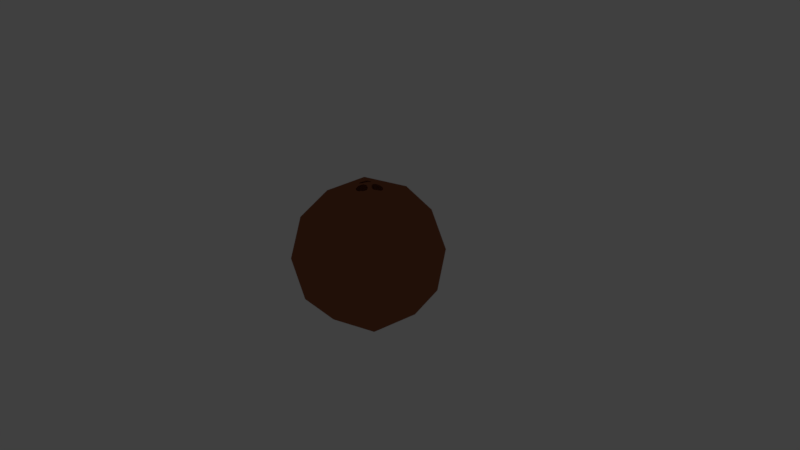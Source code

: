 # Source: Coconut.blend  (saved by Blender 2.79.0; exported with 4.5.12 LTS)
import bpy
from mathutils import Matrix  # noqa: F401  (used for matrix-valued properties, if any)

bpy.ops.wm.read_factory_settings(use_empty=True)
scene = bpy.context.scene
scene.name = 'Scene'

# ---- collections
col_collection_1 = bpy.data.collections.new('Collection 1'); scene.collection.children.link(col_collection_1)
col_collection_11 = bpy.data.collections.new('Collection 11'); scene.collection.children.link(col_collection_11)
col_collection_11.hide_render = True
col_collection_11.hide_viewport = True

# ---- materials (node trees are filled in below, after node groups)
mat_brown = bpy.data.materials.new('Brown')
mat_brown.alpha_threshold = 0.0
mat_brown.diffuse_color = (0.305, 0.1022, 0.04817, 1.0)
mat_brown.roughness = 0.5
mat_brown.specular_intensity = 0.1

# ---- material node trees
mat_brown.use_nodes = True; mat_brown.node_tree.nodes.clear()
_N = mat_brown.node_tree.nodes; _L = mat_brown.node_tree.links
n0 = _N.new('ShaderNodeOutputMaterial'); n0.name = 'Material Output'; n0.location = (1200, 880)
n0.label = 'Material Out'
n1 = _N.new('ShaderNodeAddShader'); n1.name = 'Add Shader'; n1.location = (1000, 880)
n1.label = 'Shader Add Refl'
n2 = _N.new('ShaderNodeAddShader'); n2.name = 'Add Shader.001'; n2.location = (800, 880)
n2.label = 'Shader Add Spec'
n3 = _N.new('ShaderNodeBsdfRefraction'); n3.name = 'Refraction BSDF'; n3.location = (1200, 220)
n3.label = 'Refl BSDF'
n3.mute = True
n4 = _N.new('ShaderNodeMix'); n4.name = 'Mix'; n4.location = (1000, 220)
n4.label = 'Mix Color/Refl'
n4.data_type = 'RGBA'
n4.blend_type = 'MULTIPLY'
n4.inputs[0].default_value = 1.0
n4.inputs[6].default_value = (0.305, 0.1022, 0.04817, 1.0)
n4.inputs[7].default_value = (0.0, 0.0, 0.0, 0.0)
n5 = _N.new('ShaderNodeMixShader'); n5.name = 'Mix Shader'; n5.location = (600, 880)
n5.label = 'Shader Mix Alpha'
n6 = _N.new('ShaderNodeBsdfTransparent'); n6.name = 'Transparent BSDF'; n6.location = (400, 880)
n6.label = 'Alpha BSDF'
n6.mute = True
n7 = _N.new('ShaderNodeMix'); n7.name = 'Mix.001'; n7.location = (200, 1100)
n7.label = 'Mix Color/Alpha'
n7.data_type = 'RGBA'
n7.blend_type = 'MULTIPLY'
n7.inputs[0].default_value = 1.0
n7.inputs[6].default_value = (1.0, 1.0, 1.0, 1.0)
n7.inputs[7].default_value = (1.0, 1.0, 1.0, 1.0)
n8 = _N.new('ShaderNodeBsdfDiffuse'); n8.name = 'Diffuse BSDF'; n8.location = (400, 660)
n8.label = 'Diff BSDF'
n9 = _N.new('ShaderNodeMix'); n9.name = 'Mix.002'; n9.location = (200, 660)
n9.label = 'Mix Color/Diffuse'
n9.data_type = 'RGBA'
n9.blend_type = 'MULTIPLY'
n9.inputs[0].default_value = 1.0
n9.inputs[6].default_value = (0.305, 0.1022, 0.04817, 1.0)
n9.inputs[7].default_value = (1.0, 1.0, 1.0, 1.0)
n10 = _N.new('ShaderNodeBsdfAnisotropic'); n10.name = 'Glossy BSDF'; n10.location = (400, 220)
n10.label = 'Spec BSDF'
n10.distribution = 'GGX'
n11 = _N.new('ShaderNodeMix'); n11.name = 'Mix.003'; n11.location = (200, 220)
n11.label = 'Mix Color/Spec'
n11.data_type = 'RGBA'
n11.blend_type = 'MULTIPLY'
n11.inputs[0].default_value = 1.0
n11.inputs[6].default_value = (0.0305, 0.01022, 0.004817, 1.0)
n11.inputs[7].default_value = (0.0, 0.0, 0.0, 1.0)
n12 = _N.new('ShaderNodeMix'); n12.name = 'Mix.004'; n12.location = (200, 0)
n12.label = 'Mix Color/Hardness'
n12.data_type = 'RGBA'
n12.blend_type = 'MULTIPLY'
n12.inputs[0].default_value = 1.0
n12.inputs[6].default_value = (16.15, 16.15, 16.15, 16.15)
n12.inputs[7].default_value = (1.0, 1.0, 1.0, 1.0)
n13 = _N.new('ShaderNodeNormalMap'); n13.name = 'Normal Map'; n13.location = (200, 440)
n13.label = 'Normal/Map'
n13.mute = True
n14 = _N.new('ShaderNodeMix'); n14.name = 'Mix.005'; n14.location = (1000, 660)
n14.label = 'Bump/Map'
n14.mute = True
n14.data_type = 'RGBA'
n14.blend_type = 'MULTIPLY'
n14.inputs[0].default_value = 1.0
n14.inputs[6].default_value = (1.0, 1.0, 1.0, 1.0)
n14.inputs[7].default_value = (0.0, 0.0, 0.0, 1.0)
n15 = _N.new('ShaderNodeTexCoord'); n15.name = 'Texture Coordinate'; n15.location = (-600, 660)
n15.label = 'Texture Coords'
n16 = _N.new('ShaderNodeDisplacement'); n16.name = 'Displacement'; n16.location = (0, 0)
n16.inputs[1].default_value = 0.0
n16.inputs[2].default_value = 0.1
n17 = _N.new('ShaderNodeMath'); n17.name = 'Math'; n17.location = (0, 0)
n17.operation = 'POWER'
_L.new(n1.outputs[0], n0.inputs[0])
_L.new(n2.outputs[0], n1.inputs[0])
_L.new(n3.outputs[0], n1.inputs[1])
_L.new(n4.outputs[2], n3.inputs[0])
_L.new(n5.outputs[0], n2.inputs[0])
_L.new(n6.outputs[0], n5.inputs[1])
_L.new(n7.outputs[2], n5.inputs[0])
_L.new(n8.outputs[0], n5.inputs[2])
_L.new(n9.outputs[2], n8.inputs[0])
_L.new(n10.outputs[0], n2.inputs[1])
_L.new(n11.outputs[2], n10.inputs[0])
_L.new(n13.outputs[0], n8.inputs[2])
_L.new(n13.outputs[0], n10.inputs[4])
_L.new(n13.outputs[0], n3.inputs[3])
_L.new(n14.outputs[2], n16.inputs[0])
_L.new(n16.outputs[0], n0.inputs[2])
_L.new(n12.outputs[2], n17.inputs[0])
_L.new(n17.outputs[0], n10.inputs[1])
n0.is_active_output = True

# ---- world
world_world = bpy.data.worlds.new('World'); scene.world = world_world
world_world.color = (0.05088, 0.05088, 0.05088)
world_world.use_sun_shadow = False
world_world.sun_shadow_jitter_overblur = 0.0
world_world.cycles.sampling_method = 'MANUAL'

# ---- cameras
cam_camera = bpy.data.cameras.new('Camera')
cam_camera.clip_end = 100.0
cam_camera.lens = 35.0
cam_camera.sensor_width = 32.0
cam_camera.sensor_height = 18.0
cam_camera.ortho_scale = 7.314
cam_camera.dof.focus_distance = 0.0

# ---- lights
light_lamp = bpy.data.lights.new('Lamp', 'POINT')
light_lamp.transmission_factor = 0.0
light_lamp.cutoff_distance = 30.0
light_lamp.energy = 100.0
light_lamp.shadow_buffer_clip_start = 1.001
light_lamp.shadow_soft_size = 0.1
light_lamp.shadow_maximum_resolution = 0.006
light_lamp.use_absolute_resolution = True

# ---- meshes
me_icosphere = bpy.data.meshes.new('Icosphere')
me_icosphere.from_pydata([(0.1033, 0.04414, 0.8196), (0.1701, -0.004394, 0.8706), (0.07778, -0.03439, 0.8706), (0.02073, 0.04414, 0.8706), (0.07778, 0.1227, 0.8706), (0.1701, 0.09267, 0.8706), (0.1288, -0.03439, 0.9532), (0.0365, -0.004394, 0.9532), (0.0365, 0.09267, 0.9532), (0.0883, -0.002019, 0.8334), (0.1426, 0.01561, 0.8334), (0.1276, -0.03055, 0.8633), (0.1818, 0.04414, 0.8633), (0.1426, 0.07266, 0.8334), (0.05476, 0.04414, 0.8334), (0.03977, -0.002019, 0.8633), (0.0883, 0.09029, 0.8334), (0.03977, 0.09029, 0.8633), (0.1276, 0.1188, 0.8633), (0.1911, 0.01561, 0.9119), (0.1911, 0.07266, 0.9119), (0.1033, -0.04818, 0.9119), (0.1576, -0.03055, 0.9119), (0.0155, 0.01561, 0.9119), (0.04903, 0.1188, 0.9119), (0.0155, 0.07266, 0.9119), (0.1576, 0.1188, 0.9119), (0.1033, 0.1365, 0.9119), (0.07903, -0.03055, 0.9604), (0.02477, 0.04414, 0.9604), (0.006648, -0.09529, 0.8196), (0.07345, -0.1438, 0.8706), (-0.01887, -0.1738, 0.8706), (-0.07592, -0.09529, 0.8706), (-0.01887, -0.01677, 0.8706), (0.07345, -0.04676, 0.8706), (-0.06015, -0.04676, 0.9532), (0.03216, -0.01677, 0.9532), (0.08922, -0.09529, 0.9532), (-0.008349, -0.1414, 0.8334), (0.04591, -0.1238, 0.8334), (0.03091, -0.17, 0.8633), (0.08517, -0.09529, 0.8633), (0.04591, -0.06677, 0.8334), (-0.04188, -0.09529, 0.8334), (-0.05688, -0.1414, 0.8633), (-0.008349, -0.04914, 0.8334), (-0.05688, -0.04914, 0.8633), (0.03091, -0.02061, 0.8633), (0.09444, -0.1238, 0.9119), (0.09444, -0.06677, 0.9119), (0.006648, -0.1876, 0.9119), (0.06091, -0.17, 0.9119), (-0.08115, -0.1238, 0.9119), (-0.04761, -0.17, 0.9119), (-0.08115, -0.06677, 0.9119), (0.006648, -0.002979, 0.9119), (-0.01762, -0.02061, 0.9604), (0.07018, -0.04914, 0.9604), (-0.09055, 0.03841, 0.8196), (-0.02375, -0.01012, 0.8706), (-0.1161, -0.04011, 0.8706), (-0.1731, 0.03841, 0.8706), (-0.1161, 0.1169, 0.8706), (-0.02375, 0.08694, 0.8706), (-0.06504, -0.04011, 0.9532), (-0.06504, 0.1169, 0.9532), (-0.007984, 0.03841, 0.9532), (-0.1055, -0.007744, 0.8334), (-0.05129, 0.009886, 0.8334), (-0.06629, -0.03627, 0.8633), (-0.01203, 0.03841, 0.8633), (-0.05129, 0.06694, 0.8334), (-0.1391, 0.03841, 0.8334), (-0.1541, -0.007744, 0.8633), (-0.1055, 0.08457, 0.8334), (-0.1541, 0.08457, 0.8633), (-0.06629, 0.1131, 0.8633), (-0.002757, 0.009886, 0.9119), (-0.002757, 0.06694, 0.9119), (-0.09055, -0.0539, 0.9119), (-0.1783, 0.009886, 0.9119), (-0.1448, -0.03627, 0.9119), (-0.1448, 0.1131, 0.9119), (-0.1783, 0.06694, 0.9119), (-0.03629, 0.1131, 0.9119), (-0.09055, 0.1307, 0.9119), (-0.02702, -0.007744, 0.9604), (-0.02702, 0.08457, 0.9604), (0.0, 0.0, -1.0), (0.7236, -0.5257, -0.4472), (-0.2764, -0.8506, -0.4472), (-0.8944, 0.0, -0.4472), (-0.2764, 0.8506, -0.4472), (0.7236, 0.5257, -0.4472), (0.2764, -0.8506, 0.4472), (-0.7236, -0.5257, 0.4472), (-0.7236, 0.5257, 0.4472), (0.2764, 0.8506, 0.4472), (0.8944, 0.0, 0.4472), (0.0, 0.0, 1.0), (-0.1625, -0.5, -0.8507), (0.4253, -0.309, -0.8507), (0.2629, -0.809, -0.5257), (0.8506, 0.0, -0.5257), (0.4253, 0.309, -0.8507), (-0.5257, 0.0, -0.8507), (-0.6882, -0.5, -0.5257), (-0.1625, 0.5, -0.8507), (-0.6882, 0.5, -0.5257), (0.2629, 0.809, -0.5257), (0.9511, -0.309, 0.0), (0.9511, 0.309, 0.0), (0.0, -1.0, 0.0), (0.5878, -0.809, 0.0), (-0.9511, -0.309, 0.0), (-0.5878, -0.809, 0.0), (-0.5878, 0.809, 0.0), (-0.9511, 0.309, 0.0), (0.5878, 0.809, 0.0), (0.0, 1.0, 0.0), (0.6882, -0.5, 0.5257), (-0.2629, -0.809, 0.5257), (-0.8506, 0.0, 0.5257), (-0.2629, 0.809, 0.5257), (0.6882, 0.5, 0.5257), (0.1625, -0.5, 0.8507), (0.5257, 0.0, 0.8507), (-0.4253, -0.309, 0.8507), (-0.4253, 0.309, 0.8507), (0.1625, 0.5, 0.8507), (-0.1626, 0.08198, 0.9429), (-0.155, 0.09176, 0.9456), (-0.1731, 0.05088, 0.9392), (-0.1731, 0.02595, 0.9392), (-0.1626, -0.005154, 0.9429), (-0.155, -0.01494, 0.9456), (-0.1219, 0.1131, 0.949), (-0.1091, 0.1172, 0.949), (-0.1385, 0.1006, 0.9514), (-0.06822, 0.1167, 0.9536), (-0.03481, 0.06061, 0.976), (-0.03554, 0.03841, 0.9833), (-0.03953, 0.03076, 0.9854), (-0.05808, -0.007744, 0.9796), (-0.0712, -0.02114, 0.975), (-0.1154, -0.03627, 0.9595), (-0.1145, -0.0365, 0.9598), (-0.1133, -0.03638, 0.9602), (-0.06531, 0.1161, 0.9541), (-0.0386, 0.08457, 0.9676), (-0.04077, 0.02962, 0.9857), (-0.02748, -0.01792, 0.883), (-0.02751, -0.01794, 0.8829), (-0.05269, -0.03624, 0.8853), (-0.0179, -0.01095, 0.9119), (-0.06601, -0.04593, 0.9119), (-0.05272, -0.03627, 0.8853), (-0.0564, -0.03894, 0.9408), (-0.05642, -0.03896, 0.9408), (-0.07188, -0.09527, 0.9604), (-0.07186, -0.09522, 0.9604), (-0.07189, -0.09532, 0.9604), (-0.0637, -0.1404, 0.9462), (-0.0573, -0.1498, 0.9438), (0.03702, -0.1732, 0.9462), (0.02635, -0.177, 0.9438), (-0.03119, -0.02061, 0.9385), (-0.03121, -0.02064, 0.9385), (0.08616, -0.1027, 0.9543), (0.07529, -0.1377, 0.9502), (0.06822, -0.1475, 0.9502), (0.0517, -0.1591, 0.9525), (0.06613, -0.06158, 0.9685), (0.08696, -0.09529, 0.9556), (-0.03026, -0.17, 0.94), (-0.007388, -0.1774, 0.94), (0.01605, -0.04507, 0.9861), (0.02337, -0.04384, 0.9843), (0.0417, -0.04914, 0.978), (-0.02744, -0.05083, 0.98), (0.01486, -0.04574, 0.9863), (-0.04354, -0.05883, 0.9756), (0.07403, -0.03867, 0.9119), (0.06459, -0.03263, 0.8895), (0.06718, -0.03369, 0.8912), (0.04541, -0.01939, 0.8929), (0.04805, -0.02061, 0.8911), (0.03591, -0.01249, 0.9119), (0.1204, 0.1272, 0.9395), (0.1416, 0.121, 0.9348), (0.1882, 0.05682, 0.9348), (0.1876, 0.03473, 0.9395), (0.04276, -0.01746, 0.9325), (0.07514, 0.1188, 0.9541), (0.08375, 0.1222, 0.951), (0.1614, 0.107, 0.9321), (0.181, 0.08, 0.9321), (0.06632, 0.111, 0.9582), (0.1715, 0.001408, 0.951), (0.1651, -0.007199, 0.9516), (0.1704, 0.0, 0.9516), (0.1393, -0.02543, 0.9552), (0.06906, 0.0001394, 0.9804), (0.05742, 0.0108, 0.9815), (0.1276, -0.0307, 0.9574), (0.04535, -0.01853, 0.9342), (0.06189, -0.03055, 0.9327), (0.06453, -0.03177, 0.9309), (0.04434, 0.05835, 0.9754), (0.04816, 0.08419, 0.9689), (0.09109, -0.02178, 0.9696), (0.06931, 0.0, 0.9803), (0.05087, 0.02517, 0.9804)], [], [(0, 9, 10), (1, 12, 10), (0, 14, 9), (0, 16, 14), (0, 13, 16), (1, 19, 12), (2, 21, 11), (3, 23, 15), (4, 24, 17), (5, 26, 18), (1, 22, 19), (2, 184, 185, 183, 21), (3, 25, 23), (4, 27, 24), (5, 20, 26), (6, 205, 202), (7, 204, 203, 28), (8, 210, 209, 29), (29, 213, 204, 7), (28, 211, 205, 6), (20, 191, 197), (20, 197, 196, 26), (26, 196, 190), (27, 189, 195), (27, 195, 194, 24), (24, 194, 198, 8), (25, 8, 29), (25, 29, 23), (23, 29, 7), (21, 28, 6), (22, 6, 202, 200), (22, 200, 201, 199, 19), (19, 199, 192), (26, 190, 189, 27), (26, 27, 18), (18, 27, 4), (24, 8, 25), (24, 25, 17), (17, 25, 3), (23, 7, 193, 188), (23, 188, 186, 15), (15, 186, 187, 184, 2), (21, 6, 22), (21, 22, 11), (11, 22, 1), (19, 192, 191, 20), (19, 20, 12), (12, 20, 5), (13, 5, 18), (13, 18, 16), (16, 18, 4), (16, 4, 17), (16, 17, 14), (14, 17, 3), (14, 3, 15), (14, 15, 9), (9, 15, 2), (12, 5, 13), (12, 13, 10), (10, 13, 0), (9, 2, 11), (9, 11, 10), (10, 11, 1), (30, 39, 40), (31, 42, 40), (30, 44, 39), (30, 46, 44), (30, 43, 46), (31, 49, 42), (32, 51, 41), (33, 53, 45), (34, 152, 153, 154, 47), (35, 185, 184, 187, 48), (31, 52, 49), (32, 54, 51), (33, 55, 53), (34, 56, 155, 152), (35, 50, 183, 185), (36, 182, 161), (37, 178, 177, 57), (38, 174, 173, 58), (58, 179, 178, 37), (57, 180, 182, 36), (50, 38, 58), (50, 58, 208, 183), (56, 37, 57), (56, 57, 167, 155), (55, 36, 161, 160), (55, 160, 162, 53), (53, 162, 163), (54, 164, 175), (54, 175, 176, 51), (51, 176, 166), (52, 165, 172, 171), (52, 171, 170, 49), (49, 170, 169, 38), (48, 56, 34), (47, 55, 33), (53, 163, 164, 54), (53, 54, 45), (45, 54, 32), (51, 166, 165, 52), (51, 52, 41), (41, 52, 31), (49, 38, 50), (49, 50, 42), (42, 50, 35), (43, 35, 48), (43, 48, 46), (46, 48, 34), (46, 34, 47), (46, 47, 44), (44, 47, 33), (44, 33, 45), (44, 45, 39), (39, 45, 32), (42, 35, 43), (42, 43, 40), (40, 43, 30), (39, 32, 41), (39, 41, 40), (40, 41, 31), (59, 68, 69), (60, 71, 69), (59, 73, 68), (59, 75, 73), (59, 72, 75), (60, 78, 71), (61, 80, 70), (62, 81, 74), (63, 83, 76), (64, 85, 77), (60, 153, 152, 155, 78), (61, 82, 80), (62, 84, 81), (63, 86, 83), (64, 79, 85), (65, 145, 144, 87), (66, 149, 140), (67, 142, 141, 88), (88, 150, 149, 66), (87, 143, 142, 67), (79, 67, 88), (79, 88, 85), (85, 88, 66), (86, 66, 140, 138), (86, 138, 137, 83), (83, 137, 139, 132), (84, 131, 133), (84, 133, 134, 81), (81, 134, 135), (82, 136, 146), (82, 146, 147, 80), (80, 147, 148, 65), (78, 87, 67), (85, 66, 86), (85, 86, 77), (77, 86, 63), (83, 132, 131, 84), (83, 84, 76), (76, 84, 62), (81, 135, 136, 82), (81, 82, 74), (74, 82, 61), (80, 65, 159, 156), (80, 156, 157, 70), (70, 157, 154, 153, 60), (78, 67, 79), (78, 79, 71), (71, 79, 64), (72, 64, 77), (72, 77, 75), (75, 77, 63), (75, 63, 76), (75, 76, 73), (73, 76, 62), (73, 62, 74), (73, 74, 68), (68, 74, 61), (71, 64, 72), (71, 72, 69), (69, 72, 59), (68, 61, 70), (68, 70, 69), (69, 70, 60), (89, 102, 101), (90, 102, 104), (89, 101, 106), (89, 106, 108), (89, 108, 105), (90, 104, 111), (91, 103, 113), (92, 107, 115), (93, 109, 117), (94, 110, 119), (90, 111, 114), (91, 113, 116), (92, 115, 118), (93, 117, 120), (94, 119, 112), (95, 121, 126), (96, 122, 128), (97, 123, 129), (98, 124, 130), (99, 125, 127), (127, 130, 100, 212, 203, 204, 213, 209, 210, 198, 194, 195, 189, 190, 196, 197, 191, 192, 199, 201), (127, 125, 130), (125, 98, 130), (130, 129, 139, 137, 138, 140, 149, 150, 141, 142, 143, 151, 100), (130, 124, 129), (124, 97, 129), (129, 128, 100, 151, 144, 145, 148, 147, 146, 136, 135, 134, 133, 131, 132, 139), (129, 123, 128), (123, 96, 128), (128, 126, 172, 165, 166, 176, 175, 164, 163, 162, 160, 161, 182, 180, 181, 100), (128, 122, 126), (122, 95, 126), (126, 127, 201, 200, 202, 205, 211, 212, 100, 181, 177, 178, 179, 173, 174, 169, 170, 171, 172), (126, 121, 127), (121, 99, 127), (112, 125, 99), (112, 119, 125), (119, 98, 125), (120, 124, 98), (120, 117, 124), (117, 97, 124), (118, 123, 97), (118, 115, 123), (115, 96, 123), (116, 122, 96), (116, 113, 122), (113, 95, 122), (114, 121, 95), (114, 111, 121), (111, 99, 121), (119, 120, 98), (119, 110, 120), (110, 93, 120), (117, 118, 97), (117, 109, 118), (109, 92, 118), (115, 116, 96), (115, 107, 116), (107, 91, 116), (113, 114, 95), (113, 103, 114), (103, 90, 114), (111, 112, 99), (111, 104, 112), (104, 94, 112), (105, 110, 94), (105, 108, 110), (108, 93, 110), (108, 109, 93), (108, 106, 109), (106, 92, 109), (106, 107, 92), (106, 101, 107), (101, 91, 107), (104, 105, 94), (104, 102, 105), (102, 89, 105), (101, 103, 91), (101, 102, 103), (102, 90, 103), (143, 87, 144, 151), (150, 88, 141), (145, 65, 148), (174, 38, 169), (180, 57, 177, 181), (156, 55, 47, 154, 157), (158, 36, 55, 156, 159), (179, 58, 173), (168, 158, 159, 65, 87), (167, 57, 36, 158, 168), (155, 167, 168, 87, 78), (206, 207, 208, 58, 37), (207, 28, 21, 183, 208), (210, 8, 198), (211, 28, 203, 212), (187, 186, 188, 56, 48), (193, 7, 28, 207, 206), (213, 29, 209), (188, 193, 206, 37, 56)])
me_icosphere.polygons.foreach_set('use_smooth', [True] * 284)
_k = set([(0, 9), (0, 10), (0, 13), (0, 14), (0, 16), (1, 10), (1, 11), (1, 12), (1, 19), (1, 22), (2, 9), (2, 11), (2, 15), (2, 21), (2, 184), (3, 14), (3, 15), (3, 17), (3, 23), (3, 25), (4, 16), (4, 17), (4, 18), (4, 24), (4, 27), (5, 12), (5, 13), (5, 18), (5, 20), (5, 26), (6, 21), (6, 22), (6, 28), (6, 202), (6, 205), (7, 23), (7, 28), (7, 29), (7, 193), (7, 204), (8, 24), (8, 25), (8, 29), (8, 198), (8, 210), (9, 10), (9, 11), (9, 14), (9, 15), (10, 11), (10, 12), (10, 13), (11, 21), (11, 22), (12, 13), (12, 19), (12, 20), (13, 16), (13, 18), (14, 15), (14, 16), (14, 17), (15, 23), (15, 186), (16, 17), (16, 18), (17, 24), (17, 25), (18, 26), (18, 27), (19, 20), (19, 22), (19, 192), (19, 199), (20, 26), (20, 191), (20, 197), (21, 22), (21, 28), (21, 183), (22, 200), (23, 25), (23, 29), (23, 188), (24, 25), (24, 27), (24, 194), (25, 29), (26, 27), (26, 190), (26, 196), (27, 189), (27, 195), (28, 203), (28, 207), (28, 211), (29, 209), (29, 213), (30, 39), (30, 40), (30, 43), (30, 44), (30, 46), (31, 40), (31, 41), (31, 42), (31, 49), (31, 52), (32, 39), (32, 41), (32, 45), (32, 51), (32, 54), (33, 44), (33, 45), (33, 47), (33, 53), (33, 55), (34, 46), (34, 47), (34, 48), (34, 56), (34, 152), (35, 42), (35, 43), (35, 48), (35, 50), (35, 185), (36, 55), (36, 57), (36, 158), (36, 161), (36, 182), (37, 56), (37, 57), (37, 58), (37, 178), (37, 206), (38, 49), (38, 50), (38, 58), (38, 169), (38, 174), (39, 40), (39, 41), (39, 44), (39, 45), (40, 41), (40, 42), (40, 43), (41, 51), (41, 52), (42, 43), (42, 49), (42, 50), (43, 46), (43, 48), (44, 45), (44, 46), (44, 47), (45, 53), (45, 54), (46, 47), (46, 48), (47, 55), (47, 154), (48, 56), (48, 187), (49, 50), (49, 52), (49, 170), (50, 58), (50, 183), (51, 52), (51, 54), (51, 166), (51, 176), (52, 165), (52, 171), (53, 54), (53, 55), (53, 162), (53, 163), (54, 164), (54, 175), (55, 156), (55, 160), (56, 57), (56, 155), (56, 188), (57, 167), (57, 177), (57, 180), (58, 173), (58, 179), (58, 208), (59, 68), (59, 69), (59, 72), (59, 73), (59, 75), (60, 69), (60, 70), (60, 71), (60, 78), (60, 153), (61, 68), (61, 70), (61, 74), (61, 80), (61, 82), (62, 73), (62, 74), (62, 76), (62, 81), (62, 84), (63, 75), (63, 76), (63, 77), (63, 83), (63, 86), (64, 71), (64, 72), (64, 77), (64, 79), (64, 85), (65, 80), (65, 87), (65, 145), (65, 148), (65, 159), (66, 85), (66, 86), (66, 88), (66, 140), (66, 149), (67, 78), (67, 79), (67, 87), (67, 88), (67, 142), (68, 69), (68, 70), (68, 73), (68, 74), (69, 70), (69, 71), (69, 72), (70, 80), (70, 157), (71, 72), (71, 78), (71, 79), (72, 75), (72, 77), (73, 74), (73, 75), (73, 76), (74, 81), (74, 82), (75, 76), (75, 77), (76, 83), (76, 84), (77, 85), (77, 86), (78, 79), (78, 87), (78, 155), (79, 85), (79, 88), (80, 82), (80, 147), (80, 156), (81, 82), (81, 84), (81, 134), (81, 135), (82, 136), (82, 146), (83, 84), (83, 86), (83, 132), (83, 137), (84, 131), (84, 133), (85, 86), (85, 88), (86, 138), (87, 143), (87, 144), (87, 168), (88, 141), (88, 150), (89, 101), (89, 102), (89, 105), (89, 106), (89, 108), (90, 102), (90, 103), (90, 104), (90, 111), (90, 114), (91, 101), (91, 103), (91, 107), (91, 113), (91, 116), (92, 106), (92, 107), (92, 109), (92, 115), (92, 118), (93, 108), (93, 109), (93, 110), (93, 117), (93, 120), (94, 104), (94, 105), (94, 110), (94, 112), (94, 119), (95, 113), (95, 114), (95, 121), (95, 122), (95, 126), (96, 115), (96, 116), (96, 122), (96, 123), (96, 128), (97, 117), (97, 118), (97, 123), (97, 124), (97, 129), (98, 119), (98, 120), (98, 124), (98, 125), (98, 130), (99, 111), (99, 112), (99, 121), (99, 125), (99, 127), (100, 128), (100, 130), (100, 151), (100, 181), (100, 212), (101, 102), (101, 103), (101, 106), (101, 107), (102, 103), (102, 104), (102, 105), (103, 113), (103, 114), (104, 105), (104, 111), (104, 112), (105, 108), (105, 110), (106, 107), (106, 108), (106, 109), (107, 115), (107, 116), (108, 109), (108, 110), (109, 117), (109, 118), (110, 119), (110, 120), (111, 112), (111, 114), (111, 121), (112, 119), (112, 125), (113, 114), (113, 116), (113, 122), (114, 121), (115, 116), (115, 118), (115, 123), (116, 122), (117, 118), (117, 120), (117, 124), (118, 123), (119, 120), (119, 125), (120, 124), (121, 126), (121, 127), (122, 126), (122, 128), (123, 128), (123, 129), (124, 129), (124, 130), (125, 127), (125, 130), (126, 127), (126, 128), (126, 172), (127, 130), (127, 201), (128, 129), (129, 130), (129, 139), (131, 132), (131, 133), (132, 139), (133, 134), (134, 135), (135, 136), (136, 146), (137, 138), (137, 139), (138, 140), (140, 149), (141, 142), (141, 150), (142, 143), (143, 151), (144, 145), (144, 151), (145, 148), (146, 147), (147, 148), (149, 150), (152, 153), (152, 155), (153, 154), (154, 157), (155, 167), (156, 157), (156, 159), (158, 159), (158, 168), (160, 161), (160, 162), (161, 182), (162, 163), (163, 164), (164, 175), (165, 166), (165, 172), (166, 176), (167, 168), (169, 170), (169, 174), (170, 171), (171, 172), (173, 174), (173, 179), (175, 176), (177, 178), (177, 181), (178, 179), (180, 181), (180, 182), (183, 185), (183, 208), (184, 185), (184, 187), (186, 187), (186, 188), (188, 193), (189, 190), (189, 195), (190, 196), (191, 192), (191, 197), (192, 199), (193, 206), (194, 195), (194, 198), (196, 197), (198, 210), (199, 201), (200, 201), (200, 202), (202, 205), (203, 204), (203, 212), (204, 213), (205, 211), (206, 207), (207, 208), (209, 210), (209, 213), (211, 212)])
me_icosphere.attributes.new('sharp_edge', 'BOOLEAN', 'EDGE').data.foreach_set('value', [ (min(e.vertices), max(e.vertices)) in _k for e in me_icosphere.edges])
_uv = me_icosphere.uv_layers.new(name='UVMap')
_uv.uv.foreach_set('vector', [0.8182, 0.0, 0.8636, 0.07873, 0.7727, 0.07873, 0.7273, 0.1575, 0.6364, 0.1575, 0.6818, 0.07873, 0.09091, 0.0, 0.1364, 0.07873, 0.04545, 0.07873, 0.2727, 0.0, 0.3182, 0.07873, 0.2273, 0.07873, 0.4545, 0.0, 0.5, 0.07873, 0.4091, 0.07873, 0.7273, 0.1575, 0.6818, 0.2362, 0.6364, 0.1575, 0.9091, 0.1575, 0.8636, 0.2362, 0.8182, 0.1575, 0.1818, 0.1575, 0.1364, 0.2362, 0.09091, 0.1575, 0.3636, 0.1575, 0.3182, 0.2362, 0.2727, 0.1575, 0.5455, 0.1575, 0.5, 0.2362, 0.4545, 0.1575, 0.7273, 0.1575, 0.7727, 0.2362, 0.6818, 0.2362, 0.9091, 0.1575, 0.9299, 0.1936, 0.9255, 0.1968, 0.9127, 0.2362, 0.8636, 0.2362, 0.1818, 0.1575, 0.2273, 0.2362, 0.1364, 0.2362, 0.3636, 0.1575, 0.4091, 0.2362, 0.3182, 0.2362, 0.5455, 0.1575, 0.5909, 0.2362, 0.5, 0.2362, 0.8182, 0.3149, 0.813, 0.3239, 0.793, 0.3149, 1.0, 0.3149, 0.9655, 0.3747, 0.9393, 0.3673, 0.9091, 0.3149, 0.2727, 0.3149, 0.2535, 0.3483, 0.2045, 0.3542, 0.1818, 0.3149, 0.1818, 0.3149, 0.1516, 0.3673, 0.1254, 0.3747, 0.09091, 0.3149, 0.9091, 0.3149, 0.8951, 0.3391, 0.8234, 0.3239, 0.8182, 0.3149, 0.5909, 0.2362, 0.6162, 0.2799, 0.572, 0.2689, 0.5909, 0.2362, 0.572, 0.2689, 0.5189, 0.2689, 0.5, 0.2362, 0.5, 0.2362, 0.5189, 0.2689, 0.4747, 0.2799, 0.4091, 0.2362, 0.4395, 0.2889, 0.3725, 0.2996, 0.4091, 0.2362, 0.3725, 0.2996, 0.3578, 0.3047, 0.3182, 0.2362, 0.3182, 0.2362, 0.3578, 0.3047, 0.3365, 0.3149, 0.2727, 0.3149, 0.2273, 0.2362, 0.2727, 0.3149, 0.1818, 0.3149, 0.2273, 0.2362, 0.1818, 0.3149, 0.1364, 0.2362, 0.1364, 0.2362, 0.1818, 0.3149, 0.09091, 0.3149, 0.8636, 0.2362, 0.9091, 0.3149, 0.8182, 0.3149, 0.7727, 0.2362, 0.8182, 0.3149, 0.793, 0.3149, 0.7355, 0.3006, 0.7727, 0.2362, 0.7355, 0.3006, 0.7213, 0.3006, 0.7184, 0.2996, 0.6818, 0.2362, 0.6818, 0.2362, 0.7184, 0.2996, 0.6514, 0.2889, 0.5, 0.2362, 0.4747, 0.2799, 0.4395, 0.2889, 0.4091, 0.2362, 0.5, 0.2362, 0.4091, 0.2362, 0.4545, 0.1575, 0.4545, 0.1575, 0.4091, 0.2362, 0.3636, 0.1575, 0.3182, 0.2362, 0.2727, 0.3149, 0.2273, 0.2362, 0.3182, 0.2362, 0.2273, 0.2362, 0.2727, 0.1575, 0.2727, 0.1575, 0.2273, 0.2362, 0.1818, 0.1575, 0.1364, 0.2362, 0.09091, 0.3149, 0.06819, 0.2756, 0.08102, 0.2362, 0.1364, 0.2362, 0.08102, 0.2362, 0.06324, 0.2054, 0.09091, 0.1575, 0.09091, 0.1575, 0.06324, 0.2054, 0.05808, 0.2015, 0.02086, 0.1936, 0.0, 0.1575, 0.8636, 0.2362, 0.8182, 0.3149, 0.7727, 0.2362, 0.8636, 0.2362, 0.7727, 0.2362, 0.8182, 0.1575, 0.8182, 0.1575, 0.7727, 0.2362, 0.7273, 0.1575, 0.6818, 0.2362, 0.6514, 0.2889, 0.6162, 0.2799, 0.5909, 0.2362, 0.6818, 0.2362, 0.5909, 0.2362, 0.6364, 0.1575, 0.6364, 0.1575, 0.5909, 0.2362, 0.5455, 0.1575, 0.5, 0.07873, 0.5455, 0.1575, 0.4545, 0.1575, 0.5, 0.07873, 0.4545, 0.1575, 0.4091, 0.07873, 0.4091, 0.07873, 0.4545, 0.1575, 0.3636, 0.1575, 0.3182, 0.07873, 0.3636, 0.1575, 0.2727, 0.1575, 0.3182, 0.07873, 0.2727, 0.1575, 0.2273, 0.07873, 0.2273, 0.07873, 0.2727, 0.1575, 0.1818, 0.1575, 0.1364, 0.07873, 0.1818, 0.1575, 0.09091, 0.1575, 0.1364, 0.07873, 0.09091, 0.1575, 0.04545, 0.07873, 0.04545, 0.07873, 0.09091, 0.1575, 0.0, 0.1575, 0.6364, 0.1575, 0.5455, 0.1575, 0.5909, 0.07873, 0.6364, 0.1575, 0.5909, 0.07873, 0.6818, 0.07873, 0.6818, 0.07873, 0.5909, 0.07873, 0.6364, 0.0, 0.8636, 0.07873, 0.9091, 0.1575, 0.8182, 0.1575, 0.8636, 0.07873, 0.8182, 0.1575, 0.7727, 0.07873, 0.7727, 0.07873, 0.8182, 0.1575, 0.7273, 0.1575, 0.8182, 0.0, 0.8636, 0.07873, 0.7727, 0.07873, 0.7273, 0.1575, 0.6364, 0.1575, 0.6818, 0.07873, 0.09091, 0.0, 0.1364, 0.07873, 0.04545, 0.07873, 0.2727, 0.0, 0.3182, 0.07873, 0.2273, 0.07873, 0.4545, 0.0, 0.5, 0.07873, 0.4091, 0.07873, 0.7273, 0.1575, 0.6818, 0.2362, 0.6364, 0.1575, 0.9091, 0.1575, 0.8636, 0.2362, 0.8182, 0.1575, 0.1818, 0.1575, 0.1364, 0.2362, 0.09091, 0.1575, 0.3636, 0.1575, 0.35, 0.1811, 0.3499, 0.181, 0.2933, 0.193, 0.2727, 0.1575, 0.5455, 0.1575, 0.5227, 0.1968, 0.5177, 0.1946, 0.4805, 0.2024, 0.4545, 0.1575, 0.7273, 0.1575, 0.7727, 0.2362, 0.6818, 0.2362, 0.9091, 0.1575, 0.9545, 0.2362, 0.8636, 0.2362, 0.1818, 0.1575, 0.2273, 0.2362, 0.1364, 0.2362, 0.3636, 0.1575, 0.4091, 0.2362, 0.368, 0.2362, 0.35, 0.1811, 0.5455, 0.1575, 0.5909, 0.2362, 0.5356, 0.2362, 0.5227, 0.1968, 0.2727, 0.3149, 0.2453, 0.3624, 0.1819, 0.3149, 0.4545, 0.3149, 0.4165, 0.3808, 0.4026, 0.3824, 0.3636, 0.3149, 0.6364, 0.3149, 0.6334, 0.3201, 0.5577, 0.3362, 0.5455, 0.3149, 0.5455, 0.3149, 0.5188, 0.3611, 0.4926, 0.3808, 0.4545, 0.3149, 0.3636, 0.3149, 0.3339, 0.3665, 0.3001, 0.3624, 0.2727, 0.3149, 0.5909, 0.2362, 0.6364, 0.3149, 0.5455, 0.3149, 0.5909, 0.2362, 0.5455, 0.3149, 0.5178, 0.267, 0.5356, 0.2362, 0.4091, 0.2362, 0.4545, 0.3149, 0.3636, 0.3149, 0.4091, 0.2362, 0.3636, 0.3149, 0.3431, 0.2793, 0.368, 0.2362, 0.2273, 0.2362, 0.2727, 0.3149, 0.1819, 0.3149, 0.1818, 0.3149, 0.2273, 0.2362, 0.1818, 0.3149, 0.1818, 0.3148, 0.1364, 0.2362, 0.1364, 0.2362, 0.1818, 0.3148, 0.09859, 0.3016, 0.9545, 0.2362, 0.9896, 0.297, 0.9283, 0.2817, 0.9545, 0.2362, 0.9283, 0.2817, 0.8899, 0.2817, 0.8636, 0.2362, 0.8636, 0.2362, 0.8899, 0.2817, 0.8285, 0.297, 0.7727, 0.2362, 0.8105, 0.3016, 0.7737, 0.3075, 0.7369, 0.2983, 0.7727, 0.2362, 0.7369, 0.2983, 0.7177, 0.2983, 0.6818, 0.2362, 0.6818, 0.2362, 0.7177, 0.2983, 0.6509, 0.3149, 0.6364, 0.3149, 0.4545, 0.1575, 0.4091, 0.2362, 0.3636, 0.1575, 0.2727, 0.1575, 0.2273, 0.2362, 0.1818, 0.1575, 0.1364, 0.2362, 0.09859, 0.3016, 0.08056, 0.297, 0.04545, 0.2362, 0.1364, 0.2362, 0.04545, 0.2362, 0.09091, 0.1575, 0.09091, 0.1575, 0.04545, 0.2362, 0.0, 0.1575, 0.8636, 0.2362, 0.8285, 0.297, 0.8105, 0.3016, 0.7727, 0.2362, 0.8636, 0.2362, 0.7727, 0.2362, 0.8182, 0.1575, 0.8182, 0.1575, 0.7727, 0.2362, 0.7273, 0.1575, 0.6818, 0.2362, 0.6364, 0.3149, 0.5909, 0.2362, 0.6818, 0.2362, 0.5909, 0.2362, 0.6364, 0.1575, 0.6364, 0.1575, 0.5909, 0.2362, 0.5455, 0.1575, 0.5, 0.07873, 0.5455, 0.1575, 0.4545, 0.1575, 0.5, 0.07873, 0.4545, 0.1575, 0.4091, 0.07873, 0.4091, 0.07873, 0.4545, 0.1575, 0.3636, 0.1575, 0.3182, 0.07873, 0.3636, 0.1575, 0.2727, 0.1575, 0.3182, 0.07873, 0.2727, 0.1575, 0.2273, 0.07873, 0.2273, 0.07873, 0.2727, 0.1575, 0.1818, 0.1575, 0.1364, 0.07873, 0.1818, 0.1575, 0.09091, 0.1575, 0.1364, 0.07873, 0.09091, 0.1575, 0.04545, 0.07873, 0.04545, 0.07873, 0.09091, 0.1575, 0.0, 0.1575, 0.6364, 0.1575, 0.5455, 0.1575, 0.5909, 0.07873, 0.6364, 0.1575, 0.5909, 0.07873, 0.6818, 0.07873, 0.6818, 0.07873, 0.5909, 0.07873, 0.6364, 0.0, 0.8636, 0.07873, 0.9091, 0.1575, 0.8182, 0.1575, 0.8636, 0.07873, 0.8182, 0.1575, 0.7727, 0.07873, 0.7727, 0.07873, 0.8182, 0.1575, 0.7273, 0.1575, 0.8182, 0.0, 0.8636, 0.07873, 0.7727, 0.07873, 0.7273, 0.1575, 0.6364, 0.1575, 0.6818, 0.07873, 0.09091, 0.0, 0.1364, 0.07873, 0.04545, 0.07873, 0.2727, 0.0, 0.3182, 0.07873, 0.2273, 0.07873, 0.4545, 0.0, 0.5, 0.07873, 0.4091, 0.07873, 0.7273, 0.1575, 0.6818, 0.2362, 0.6364, 0.1575, 0.9091, 0.1575, 0.8636, 0.2362, 0.8182, 0.1575, 0.1818, 0.1575, 0.1364, 0.2362, 0.09091, 0.1575, 0.3636, 0.1575, 0.3182, 0.2362, 0.2727, 0.1575, 0.5455, 0.1575, 0.5, 0.2362, 0.4545, 0.1575, 0.7273, 0.1575, 0.7409, 0.181, 0.7408, 0.1811, 0.7229, 0.2362, 0.6818, 0.2362, 0.9091, 0.1575, 0.9545, 0.2362, 0.8636, 0.2362, 0.1818, 0.1575, 0.2273, 0.2362, 0.1364, 0.2362, 0.3636, 0.1575, 0.4091, 0.2362, 0.3182, 0.2362, 0.5455, 0.1575, 0.5909, 0.2362, 0.5, 0.2362, 0.8182, 0.3149, 0.7915, 0.3611, 0.7564, 0.3653, 0.7273, 0.3149, 0.4545, 0.3149, 0.4533, 0.317, 0.4487, 0.3149, 0.6364, 0.3149, 0.5996, 0.3787, 0.569, 0.3558, 0.5455, 0.3149, 0.5455, 0.3149, 0.5346, 0.3337, 0.4557, 0.317, 0.4545, 0.3149, 0.7273, 0.3149, 0.6894, 0.3806, 0.6732, 0.3787, 0.6364, 0.3149, 0.5909, 0.2362, 0.6364, 0.3149, 0.5455, 0.3149, 0.5909, 0.2362, 0.5455, 0.3149, 0.5, 0.2362, 0.5, 0.2362, 0.5455, 0.3149, 0.4545, 0.3149, 0.4091, 0.2362, 0.4545, 0.3149, 0.4487, 0.3149, 0.3743, 0.2964, 0.4091, 0.2362, 0.3743, 0.2964, 0.353, 0.2964, 0.3182, 0.2362, 0.3182, 0.2362, 0.353, 0.2964, 0.3151, 0.3058, 0.2811, 0.3004, 0.2273, 0.2362, 0.2614, 0.2954, 0.2017, 0.2805, 0.2273, 0.2362, 0.2017, 0.2805, 0.162, 0.2805, 0.1364, 0.2362, 0.1364, 0.2362, 0.162, 0.2805, 0.1022, 0.2954, 0.9545, 0.2362, 0.9916, 0.3004, 0.91, 0.3134, 0.9545, 0.2362, 0.91, 0.3134, 0.9085, 0.3139, 0.8636, 0.2362, 0.8636, 0.2362, 0.9085, 0.3139, 0.9064, 0.3149, 0.8182, 0.3149, 0.6818, 0.2362, 0.7273, 0.3149, 0.6364, 0.3149, 0.5, 0.2362, 0.4545, 0.3149, 0.4091, 0.2362, 0.5, 0.2362, 0.4091, 0.2362, 0.4545, 0.1575, 0.4545, 0.1575, 0.4091, 0.2362, 0.3636, 0.1575, 0.3182, 0.2362, 0.2811, 0.3004, 0.2614, 0.2954, 0.2273, 0.2362, 0.3182, 0.2362, 0.2273, 0.2362, 0.2727, 0.1575, 0.2727, 0.1575, 0.2273, 0.2362, 0.1818, 0.1575, 0.1364, 0.2362, 0.1022, 0.2954, 0.08254, 0.3004, 0.04545, 0.2362, 0.1364, 0.2362, 0.04545, 0.2362, 0.09091, 0.1575, 0.09091, 0.1575, 0.04545, 0.2362, 0.0, 0.1575, 0.8636, 0.2362, 0.8182, 0.3149, 0.8046, 0.2913, 0.8225, 0.2362, 0.8636, 0.2362, 0.8225, 0.2362, 0.7976, 0.1931, 0.8182, 0.1575, 0.8182, 0.1575, 0.7976, 0.1931, 0.7976, 0.193, 0.7409, 0.181, 0.7273, 0.1575, 0.6818, 0.2362, 0.6364, 0.3149, 0.5909, 0.2362, 0.6818, 0.2362, 0.5909, 0.2362, 0.6364, 0.1575, 0.6364, 0.1575, 0.5909, 0.2362, 0.5455, 0.1575, 0.5, 0.07873, 0.5455, 0.1575, 0.4545, 0.1575, 0.5, 0.07873, 0.4545, 0.1575, 0.4091, 0.07873, 0.4091, 0.07873, 0.4545, 0.1575, 0.3636, 0.1575, 0.3182, 0.07873, 0.3636, 0.1575, 0.2727, 0.1575, 0.3182, 0.07873, 0.2727, 0.1575, 0.2273, 0.07873, 0.2273, 0.07873, 0.2727, 0.1575, 0.1818, 0.1575, 0.1364, 0.07873, 0.1818, 0.1575, 0.09091, 0.1575, 0.1364, 0.07873, 0.09091, 0.1575, 0.04545, 0.07873, 0.04545, 0.07873, 0.09091, 0.1575, 0.0, 0.1575, 0.6364, 0.1575, 0.5455, 0.1575, 0.5909, 0.07873, 0.6364, 0.1575, 0.5909, 0.07873, 0.6818, 0.07873, 0.6818, 0.07873, 0.5909, 0.07873, 0.6364, 0.0, 0.8636, 0.07873, 0.9091, 0.1575, 0.8182, 0.1575, 0.8636, 0.07873, 0.8182, 0.1575, 0.7727, 0.07873, 0.7727, 0.07873, 0.8182, 0.1575, 0.7273, 0.1575, 0.8182, 0.0, 0.7727, 0.07873, 0.8636, 0.07873, 0.7273, 0.1575, 0.6818, 0.07873, 0.6364, 0.1575, 0.09091, 0.0, 0.04545, 0.07873, 0.1364, 0.07873, 0.2727, 0.0, 0.2273, 0.07873, 0.3182, 0.07873, 0.4545, 0.0, 0.4091, 0.07873, 0.5, 0.07873, 0.7273, 0.1575, 0.6364, 0.1575, 0.6818, 0.2362, 0.9091, 0.1575, 0.8182, 0.1575, 0.8636, 0.2362, 0.1818, 0.1575, 0.09091, 0.1575, 0.1364, 0.2362, 0.3636, 0.1575, 0.2727, 0.1575, 0.3182, 0.2362, 0.5455, 0.1575, 0.4545, 0.1575, 0.5, 0.2362, 0.7273, 0.1575, 0.6818, 0.2362, 0.7727, 0.2362, 0.9091, 0.1575, 0.8636, 0.2362, 0.9545, 0.2362, 0.1818, 0.1575, 0.1364, 0.2362, 0.2273, 0.2362, 0.3636, 0.1575, 0.3182, 0.2362, 0.4091, 0.2362, 0.5455, 0.1575, 0.5, 0.2362, 0.5909, 0.2362, 0.8182, 0.3149, 0.7273, 0.3149, 0.7727, 0.3937, 1.0, 0.3149, 0.9091, 0.3149, 0.9545, 0.3937, 0.2727, 0.3149, 0.1818, 0.3149, 0.2273, 0.3937, 0.4545, 0.3149, 0.3636, 0.3149, 0.4091, 0.3937, 0.6364, 0.3149, 0.5455, 0.3149, 0.5909, 0.3937, 0.5909, 0.3937, 0.5, 0.3937, 0.5455, 0.4724, 0.5514, 0.462, 0.5514, 0.462, 0.5491, 0.4626, 0.5469, 0.462, 0.5423, 0.4594, 0.5396, 0.456, 0.538, 0.4504, 0.5378, 0.4482, 0.5381, 0.4465, 0.5407, 0.4405, 0.5433, 0.438, 0.5467, 0.4366, 0.5516, 0.4366, 0.555, 0.438, 0.5575, 0.4405, 0.5601, 0.4465, 0.5602, 0.4469, 0.5909, 0.3937, 0.5455, 0.3149, 0.5, 0.3937, 0.5455, 0.3149, 0.4545, 0.3149, 0.5, 0.3937, 0.4091, 0.3937, 0.3182, 0.3937, 0.3488, 0.4467, 0.3517, 0.4455, 0.3537, 0.4455, 0.3594, 0.4479, 0.3598, 0.4482, 0.3621, 0.4553, 0.3615, 0.4597, 0.3604, 0.4636, 0.3595, 0.4647, 0.3593, 0.4648, 0.3636, 0.4724, 0.4091, 0.3937, 0.3636, 0.3149, 0.3182, 0.3937, 0.3636, 0.3149, 0.2727, 0.3149, 0.3182, 0.3937, 0.2273, 0.3937, 0.1364, 0.3937, 0.1818, 0.4724, 0.1862, 0.4648, 0.1807, 0.4616, 0.1787, 0.4592, 0.1765, 0.4514, 0.1764, 0.4512, 0.1765, 0.451, 0.1796, 0.4437, 0.1811, 0.4423, 0.1856, 0.4403, 0.1893, 0.4403, 0.1939, 0.4423, 0.1953, 0.4437, 0.1966, 0.4467, 0.2273, 0.3937, 0.1818, 0.3149, 0.1364, 0.3937, 0.1818, 0.3149, 0.09091, 0.3149, 0.1364, 0.3937, 0.9545, 0.3937, 0.8636, 0.3937, 0.8946, 0.4473, 0.896, 0.444, 0.8974, 0.4427, 0.9021, 0.4407, 0.9056, 0.4407, 0.9103, 0.4427, 0.9116, 0.444, 0.9148, 0.4515, 0.9148, 0.4515, 0.9148, 0.4515, 0.9125, 0.4595, 0.9106, 0.4619, 0.9049, 0.4652, 0.9091, 0.4724, 0.9545, 0.3937, 0.9091, 0.3149, 0.8636, 0.3937, 0.9091, 0.3149, 0.8182, 0.3149, 0.8636, 0.3937, 0.7727, 0.3937, 0.6818, 0.3937, 0.7125, 0.4469, 0.7139, 0.4469, 0.7183, 0.4487, 0.7199, 0.4499, 0.722, 0.4564, 0.7213, 0.462, 0.7273, 0.4724, 0.7314, 0.4652, 0.7312, 0.4651, 0.7305, 0.4641, 0.7295, 0.4608, 0.7289, 0.4558, 0.7311, 0.449, 0.732, 0.4483, 0.7372, 0.4461, 0.7389, 0.4461, 0.7417, 0.4473, 0.7727, 0.3937, 0.7273, 0.3149, 0.6818, 0.3937, 0.7273, 0.3149, 0.6364, 0.3149, 0.6818, 0.3937, 0.5909, 0.2362, 0.5455, 0.3149, 0.6364, 0.3149, 0.5909, 0.2362, 0.5, 0.2362, 0.5455, 0.3149, 0.5, 0.2362, 0.4545, 0.3149, 0.5455, 0.3149, 0.4091, 0.2362, 0.3636, 0.3149, 0.4545, 0.3149, 0.4091, 0.2362, 0.3182, 0.2362, 0.3636, 0.3149, 0.3182, 0.2362, 0.2727, 0.3149, 0.3636, 0.3149, 0.2273, 0.2362, 0.1818, 0.3149, 0.2727, 0.3149, 0.2273, 0.2362, 0.1364, 0.2362, 0.1818, 0.3149, 0.1364, 0.2362, 0.09091, 0.3149, 0.1818, 0.3149, 0.9545, 0.2362, 0.9091, 0.3149, 1.0, 0.3149, 0.9545, 0.2362, 0.8636, 0.2362, 0.9091, 0.3149, 0.8636, 0.2362, 0.8182, 0.3149, 0.9091, 0.3149, 0.7727, 0.2362, 0.7273, 0.3149, 0.8182, 0.3149, 0.7727, 0.2362, 0.6818, 0.2362, 0.7273, 0.3149, 0.6818, 0.2362, 0.6364, 0.3149, 0.7273, 0.3149, 0.5, 0.2362, 0.4091, 0.2362, 0.4545, 0.3149, 0.5, 0.2362, 0.4545, 0.1575, 0.4091, 0.2362, 0.4545, 0.1575, 0.3636, 0.1575, 0.4091, 0.2362, 0.3182, 0.2362, 0.2273, 0.2362, 0.2727, 0.3149, 0.3182, 0.2362, 0.2727, 0.1575, 0.2273, 0.2362, 0.2727, 0.1575, 0.1818, 0.1575, 0.2273, 0.2362, 0.1364, 0.2362, 0.04545, 0.2362, 0.09091, 0.3149, 0.1364, 0.2362, 0.09091, 0.1575, 0.04545, 0.2362, 0.09091, 0.1575, 0.0, 0.1575, 0.04545, 0.2362, 0.8636, 0.2362, 0.7727, 0.2362, 0.8182, 0.3149, 0.8636, 0.2362, 0.8182, 0.1575, 0.7727, 0.2362, 0.8182, 0.1575, 0.7273, 0.1575, 0.7727, 0.2362, 0.6818, 0.2362, 0.5909, 0.2362, 0.6364, 0.3149, 0.6818, 0.2362, 0.6364, 0.1575, 0.5909, 0.2362, 0.6364, 0.1575, 0.5455, 0.1575, 0.5909, 0.2362, 0.5, 0.07873, 0.4545, 0.1575, 0.5455, 0.1575, 0.5, 0.07873, 0.4091, 0.07873, 0.4545, 0.1575, 0.4091, 0.07873, 0.3636, 0.1575, 0.4545, 0.1575, 0.3182, 0.07873, 0.2727, 0.1575, 0.3636, 0.1575, 0.3182, 0.07873, 0.2273, 0.07873, 0.2727, 0.1575, 0.2273, 0.07873, 0.1818, 0.1575, 0.2727, 0.1575, 0.1364, 0.07873, 0.09091, 0.1575, 0.1818, 0.1575, 0.1364, 0.07873, 0.04545, 0.07873, 0.09091, 0.1575, 0.04545, 0.07873, 0.0, 0.1575, 0.09091, 0.1575, 0.6364, 0.1575, 0.5909, 0.07873, 0.5455, 0.1575, 0.6364, 0.1575, 0.6818, 0.07873, 0.5909, 0.07873, 0.6818, 0.07873, 0.6364, 0.0, 0.5909, 0.07873, 0.8636, 0.07873, 0.8182, 0.1575, 0.9091, 0.1575, 0.8636, 0.07873, 0.7727, 0.07873, 0.8182, 0.1575, 0.7727, 0.07873, 0.7273, 0.1575, 0.8182, 0.1575, 0.6894, 0.3806, 0.7273, 0.3149, 0.7564, 0.3653, 0.692, 0.3813, 0.5346, 0.3337, 0.5455, 0.3149, 0.569, 0.3558, 0.8448, 0.3611, 0.8182, 0.3149, 0.9064, 0.3149, 0.6394, 0.3201, 0.6364, 0.3149, 0.6509, 0.3149, 0.3339, 0.3665, 0.3636, 0.3149, 0.4026, 0.3824, 0.4005, 0.383, 0.2683, 0.2362, 0.2273, 0.2362, 0.2727, 0.1575, 0.2933, 0.193, 0.2932, 0.1931, 0.2863, 0.2914, 0.2727, 0.3149, 0.2273, 0.2362, 0.2683, 0.2362, 0.2863, 0.2913, 0.5188, 0.3611, 0.5455, 0.3149, 0.5577, 0.3362, 0.7478, 0.2793, 0.8045, 0.2914, 0.8046, 0.2913, 0.8182, 0.3149, 0.7273, 0.3149, 0.3431, 0.2793, 0.3636, 0.3149, 0.2727, 0.3149, 0.2863, 0.2914, 0.343, 0.2794, 0.7229, 0.2362, 0.7478, 0.2793, 0.7478, 0.2793, 0.7273, 0.3149, 0.6818, 0.2362, 0.4754, 0.2788, 0.5126, 0.2709, 0.5178, 0.267, 0.5455, 0.3149, 0.4545, 0.3149, 0.9351, 0.2699, 0.9091, 0.3149, 0.8636, 0.2362, 0.9127, 0.2362, 0.9305, 0.267, 0.292, 0.3483, 0.2727, 0.3149, 0.3365, 0.3149, 0.8951, 0.3391, 0.9091, 0.3149, 0.9393, 0.3673, 0.9389, 0.3671, 0.4805, 0.2024, 0.4759, 0.2054, 0.4581, 0.2362, 0.4091, 0.2362, 0.4545, 0.1575, 0.9773, 0.2756, 1.0, 0.3149, 0.9091, 0.3149, 0.9351, 0.2699, 0.9723, 0.2778, 0.1516, 0.3673, 0.1818, 0.3149, 0.2045, 0.3542, 0.4581, 0.2362, 0.4709, 0.2756, 0.4754, 0.2788, 0.4545, 0.3149, 0.4091, 0.2362])
me_icosphere.materials.append(mat_brown)
me_icosphere.use_remesh_preserve_volume = False
me_icosphere.use_remesh_preserve_attributes = False
me_icosphere.use_mirror_vertex_groups = False
me_icosphere.update()
me_icosphere.normals_split_custom_set([tuple(v) for v in zip(*[iter([-0.1024, 0.3151, 0.9435, -0.1024, 0.3151, 0.9435, -0.1024, 0.3151, 0.9435, -0.7002, 0.268, 0.6617, -0.7002, 0.268, 0.6617, -0.7002, 0.268, 0.6617, 0.268, 0.1947, 0.9435, 0.268, 0.1947, 0.9435, 0.268, 0.1947, 0.9435, 0.268, -0.1947, 0.9435, 0.268, -0.1947, 0.9435, 0.268, -0.1947, 0.9435, -0.1024, -0.3151, 0.9435, -0.1024, -0.3151, 0.9435, -0.1024, -0.3151, 0.9435, -0.905, 0.268, 0.3304, -0.905, 0.268, 0.3304, -0.905, 0.268, 0.3304, -0.02475, 0.9435, 0.3304, -0.02475, 0.9435, 0.3304, -0.02475, 0.9435, 0.3304, 0.8897, 0.3151, 0.3304, 0.8897, 0.3151, 0.3304, 0.8897, 0.3151, 0.3304, 0.5746, -0.7488, 0.3304, 0.5746, -0.7488, 0.3304, 0.5746, -0.7488, 0.3304, -0.5346, -0.7779, 0.3304, -0.5346, -0.7779, 0.3304, -0.5346, -0.7779, 0.3304, -0.8026, 0.5831, 0.1256, -0.8026, 0.5831, 0.1256, -0.8026, 0.5831, 0.1256, 0.3066, 0.9435, 0.1256, 0.3066, 0.9435, 0.1256, 0.3066, 0.9435, 0.1256, 0.3066, 0.9435, 0.1256, 0.3066, 0.9435, 0.1256, 0.9921, 0.0, 0.1256, 0.9921, 0.0, 0.1256, 0.9921, 0.0, 0.1256, 0.3066, -0.9435, 0.1256, 0.3066, -0.9435, 0.1256, 0.3066, -0.9435, 0.1256, -0.8026, -0.5831, 0.1256, -0.8026, -0.5831, 0.1256, -0.8026, -0.5831, 0.1256, -0.4089, 0.6284, -0.6617, -0.4089, 0.6284, -0.6617, -0.4089, 0.6284, -0.6617, 0.4713, 0.5831, -0.6617, 0.4713, 0.5831, -0.6617, 0.4713, 0.5831, -0.6617, 0.4713, 0.5831, -0.6617, 0.7002, -0.268, -0.6617, 0.7002, -0.268, -0.6617, 0.7002, -0.268, -0.6617, 0.7002, -0.268, -0.6617, 0.7002, 0.268, -0.6617, 0.7002, 0.268, -0.6617, 0.7002, 0.268, -0.6617, 0.7002, 0.268, -0.6617, -0.03853, 0.7488, -0.6617, -0.03853, 0.7488, -0.6617, -0.03853, 0.7488, -0.6617, -0.03853, 0.7488, -0.6617, -0.8897, -0.3151, -0.3304, -0.8897, -0.3151, -0.3304, -0.8897, -0.3151, -0.3304, -0.7947, -0.5773, -0.1876, -0.7947, -0.5773, -0.1876, -0.7947, -0.5773, -0.1876, -0.7947, -0.5773, -0.1876, -0.5746, -0.7488, -0.3304, -0.5746, -0.7488, -0.3304, -0.5746, -0.7488, -0.3304, 0.02475, -0.9435, -0.3304, 0.02475, -0.9435, -0.3304, 0.02475, -0.9435, -0.3304, 0.3035, -0.9342, -0.1876, 0.3035, -0.9342, -0.1876, 0.3035, -0.9342, -0.1876, 0.3035, -0.9342, -0.1876, 0.5346, -0.7779, -0.3304, 0.5346, -0.7779, -0.3304, 0.5346, -0.7779, -0.3304, 0.5346, -0.7779, -0.3304, 0.905, -0.268, -0.3304, 0.905, -0.268, -0.3304, 0.905, -0.268, -0.3304, 0.9822, 0.0, -0.1876, 0.9822, 0.0, -0.1876, 0.9822, 0.0, -0.1876, 0.905, 0.268, -0.3304, 0.905, 0.268, -0.3304, 0.905, 0.268, -0.3304, 0.02475, 0.9435, -0.3304, 0.02475, 0.9435, -0.3304, 0.02475, 0.9435, -0.3304, -0.5746, 0.7488, -0.3304, -0.5746, 0.7488, -0.3304, -0.5746, 0.7488, -0.3304, -0.5746, 0.7488, -0.3304, -0.7947, 0.5773, -0.1876, -0.7947, 0.5773, -0.1876, -0.7947, 0.5773, -0.1876, -0.7947, 0.5773, -0.1876, -0.7947, 0.5773, -0.1876, -0.8897, 0.3151, -0.3304, -0.8897, 0.3151, -0.3304, -0.8897, 0.3151, -0.3304, -0.3066, -0.9435, -0.1256, -0.3066, -0.9435, -0.1256, -0.3066, -0.9435, -0.1256, -0.3066, -0.9435, -0.1256, -0.3035, -0.9342, 0.1876, -0.3035, -0.9342, 0.1876, -0.3035, -0.9342, 0.1876, -0.02475, -0.9435, 0.3304, -0.02475, -0.9435, 0.3304, -0.02475, -0.9435, 0.3304, 0.8026, -0.5831, -0.1256, 0.8026, -0.5831, -0.1256, 0.8026, -0.5831, -0.1256, 0.7947, -0.5773, 0.1876, 0.7947, -0.5773, 0.1876, 0.7947, -0.5773, 0.1876, 0.8897, -0.3151, 0.3304, 0.8897, -0.3151, 0.3304, 0.8897, -0.3151, 0.3304, 0.8026, 0.5831, -0.1256, 0.8026, 0.5831, -0.1256, 0.8026, 0.5831, -0.1256, 0.8026, 0.5831, -0.1256, 0.7947, 0.5773, 0.1876, 0.7947, 0.5773, 0.1876, 0.7947, 0.5773, 0.1876, 0.7947, 0.5773, 0.1876, 0.5746, 0.7488, 0.3304, 0.5746, 0.7488, 0.3304, 0.5746, 0.7488, 0.3304, 0.5746, 0.7488, 0.3304, 0.5746, 0.7488, 0.3304, -0.3066, 0.9435, -0.1256, -0.3066, 0.9435, -0.1256, -0.3066, 0.9435, -0.1256, -0.3035, 0.9342, 0.1876, -0.3035, 0.9342, 0.1876, -0.3035, 0.9342, 0.1876, -0.5346, 0.7779, 0.3304, -0.5346, 0.7779, 0.3304, -0.5346, 0.7779, 0.3304, -0.9921, -4.597e-07, -0.1256, -0.9921, -4.597e-07, -0.1256, -0.9921, -4.597e-07, -0.1256, -0.9921, -4.597e-07, -0.1256, -0.9822, 0.0, 0.1876, -0.9822, 0.0, 0.1876, -0.9822, 0.0, 0.1876, -0.905, -0.268, 0.3304, -0.905, -0.268, 0.3304, -0.905, -0.268, 0.3304, -0.4713, -0.5831, 0.6617, -0.4713, -0.5831, 0.6617, -0.4713, -0.5831, 0.6617, -0.1876, -0.5773, 0.7947, -0.1876, -0.5773, 0.7947, -0.1876, -0.5773, 0.7947, 0.03853, -0.7488, 0.6617, 0.03853, -0.7488, 0.6617, 0.03853, -0.7488, 0.6617, 0.4089, -0.6284, 0.6617, 0.4089, -0.6284, 0.6617, 0.4089, -0.6284, 0.6617, 0.4911, -0.3568, 0.7947, 0.4911, -0.3568, 0.7947, 0.4911, -0.3568, 0.7947, 0.724, -0.1947, 0.6617, 0.724, -0.1947, 0.6617, 0.724, -0.1947, 0.6617, 0.724, 0.1947, 0.6617, 0.724, 0.1947, 0.6617, 0.724, 0.1947, 0.6617, 0.4911, 0.3568, 0.7947, 0.4911, 0.3568, 0.7947, 0.4911, 0.3568, 0.7947, 0.4089, 0.6284, 0.6617, 0.4089, 0.6284, 0.6617, 0.4089, 0.6284, 0.6617, -0.7002, -0.268, 0.6617, -0.7002, -0.268, 0.6617, -0.7002, -0.268, 0.6617, -0.6071, 0.0, 0.7947, -0.6071, 0.0, 0.7947, -0.6071, 0.0, 0.7947, -0.3313, 0.0, 0.9435, -0.3313, 0.0, 0.9435, -0.3313, 0.0, 0.9435, 0.03853, 0.7488, 0.6617, 0.03853, 0.7488, 0.6617, 0.03853, 0.7488, 0.6617, -0.1876, 0.5773, 0.7947, -0.1876, 0.5773, 0.7947, -0.1876, 0.5773, 0.7947, -0.4713, 0.5831, 0.6617, -0.4713, 0.5831, 0.6617, -0.4713, 0.5831, 0.6617, -0.1024, 0.3151, 0.9435, -0.1024, 0.3151, 0.9435, -0.1024, 0.3151, 0.9435, -0.7002, 0.268, 0.6617, -0.7002, 0.268, 0.6617, -0.7002, 0.268, 0.6617, 0.268, 0.1947, 0.9435, 0.268, 0.1947, 0.9435, 0.268, 0.1947, 0.9435, 0.268, -0.1947, 0.9435, 0.268, -0.1947, 0.9435, 0.268, -0.1947, 0.9435, -0.1024, -0.3151, 0.9435, -0.1024, -0.3151, 0.9435, -0.1024, -0.3151, 0.9435, -0.905, 0.268, 0.3304, -0.905, 0.268, 0.3304, -0.905, 0.268, 0.3304, -0.02475, 0.9435, 0.3304, -0.02475, 0.9435, 0.3304, -0.02475, 0.9435, 0.3304, 0.8897, 0.3151, 0.3304, 0.8897, 0.3151, 0.3304, 0.8897, 0.3151, 0.3304, 0.5746, -0.7488, 0.3304, 0.5746, -0.7488, 0.3304, 0.5746, -0.7488, 0.3304, 0.5746, -0.7488, 0.3304, 0.5746, -0.7488, 0.3304, -0.5346, -0.7779, 0.3304, -0.5346, -0.7779, 0.3304, -0.5346, -0.7779, 0.3304, -0.5346, -0.7779, 0.3304, -0.5346, -0.7779, 0.3304, -0.8026, 0.5831, 0.1256, -0.8026, 0.5831, 0.1256, -0.8026, 0.5831, 0.1256, 0.3066, 0.9435, 0.1256, 0.3066, 0.9435, 0.1256, 0.3066, 0.9435, 0.1256, 0.9921, 0.0, 0.1256, 0.9921, 0.0, 0.1256, 0.9921, 0.0, 0.1256, 0.3066, -0.9435, 0.1256, 0.3066, -0.9435, 0.1256, 0.3066, -0.9435, 0.1256, 0.3066, -0.9435, 0.1256, -0.8026, -0.5831, 0.1256, -0.8026, -0.5831, 0.1256, -0.8026, -0.5831, 0.1256, -0.8026, -0.5831, 0.1256, 0.7002, -0.268, -0.6617, 0.7002, -0.268, -0.6617, 0.7002, -0.268, -0.6617, -0.03853, -0.7488, -0.6617, -0.03853, -0.7488, -0.6617, -0.03853, -0.7488, -0.6617, -0.03853, -0.7488, -0.6617, -0.724, -0.1947, -0.6617, -0.724, -0.1947, -0.6617, -0.724, -0.1947, -0.6617, -0.724, -0.1947, -0.6617, -0.4089, -0.6284, -0.6617, -0.4089, -0.6284, -0.6617, -0.4089, -0.6284, -0.6617, -0.4089, -0.6284, -0.6617, 0.4713, -0.5831, -0.6617, 0.4713, -0.5831, -0.6617, 0.4713, -0.5831, -0.6617, 0.4713, -0.5831, -0.6617, -0.8897, -0.3151, -0.3304, -0.8897, -0.3151, -0.3304, -0.8897, -0.3151, -0.3304, -0.7947, -0.5773, -0.1876, -0.7947, -0.5773, -0.1876, -0.7947, -0.5773, -0.1876, -0.7947, -0.5773, -0.1876, 0.02475, -0.9435, -0.3304, 0.02475, -0.9435, -0.3304, 0.02475, -0.9435, -0.3304, 0.3035, -0.9342, -0.1876, 0.3035, -0.9342, -0.1876, 0.3035, -0.9342, -0.1876, 0.3035, -0.9342, -0.1876, 0.905, -0.268, -0.3304, 0.905, -0.268, -0.3304, 0.905, -0.268, -0.3304, 0.905, -0.268, -0.3304, 0.9822, 3.304e-07, -0.1876, 0.9822, 3.304e-07, -0.1876, 0.9822, 3.304e-07, -0.1876, 0.9822, 3.304e-07, -0.1876, 0.905, 0.268, -0.3304, 0.905, 0.268, -0.3304, 0.905, 0.268, -0.3304, 0.5346, 0.7779, -0.3304, 0.5346, 0.7779, -0.3304, 0.5346, 0.7779, -0.3304, 0.3035, 0.9342, -0.1876, 0.3035, 0.9342, -0.1876, 0.3035, 0.9342, -0.1876, 0.3035, 0.9342, -0.1876, 0.02475, 0.9435, -0.3304, 0.02475, 0.9435, -0.3304, 0.02475, 0.9435, -0.3304, -0.5746, 0.7488, -0.3304, -0.5746, 0.7488, -0.3304, -0.5746, 0.7488, -0.3304, -0.5746, 0.7488, -0.3304, -0.7947, 0.5773, -0.1876, -0.7947, 0.5773, -0.1876, -0.7947, 0.5773, -0.1876, -0.7947, 0.5773, -0.1876, -0.8897, 0.3151, -0.3304, -0.8897, 0.3151, -0.3304, -0.8897, 0.3151, -0.3304, -0.8897, 0.3151, -0.3304, -0.02475, -0.9435, 0.3304, -0.02475, -0.9435, 0.3304, -0.02475, -0.9435, 0.3304, 0.8897, -0.3151, 0.3304, 0.8897, -0.3151, 0.3304, 0.8897, -0.3151, 0.3304, 0.8026, 0.5831, -0.1256, 0.8026, 0.5831, -0.1256, 0.8026, 0.5831, -0.1256, 0.8026, 0.5831, -0.1256, 0.7947, 0.5773, 0.1876, 0.7947, 0.5773, 0.1876, 0.7947, 0.5773, 0.1876, 0.5746, 0.7488, 0.3304, 0.5746, 0.7488, 0.3304, 0.5746, 0.7488, 0.3304, -0.3066, 0.9435, -0.1256, -0.3066, 0.9435, -0.1256, -0.3066, 0.9435, -0.1256, -0.3066, 0.9435, -0.1256, -0.3035, 0.9342, 0.1876, -0.3035, 0.9342, 0.1876, -0.3035, 0.9342, 0.1876, -0.5346, 0.7779, 0.3304, -0.5346, 0.7779, 0.3304, -0.5346, 0.7779, 0.3304, -0.9921, 0.0, -0.1256, -0.9921, 0.0, -0.1256, -0.9921, 0.0, -0.1256, -0.9822, 0.0, 0.1876, -0.9822, 0.0, 0.1876, -0.9822, 0.0, 0.1876, -0.905, -0.268, 0.3304, -0.905, -0.268, 0.3304, -0.905, -0.268, 0.3304, -0.4713, -0.5831, 0.6617, -0.4713, -0.5831, 0.6617, -0.4713, -0.5831, 0.6617, -0.1876, -0.5773, 0.7947, -0.1876, -0.5773, 0.7947, -0.1876, -0.5773, 0.7947, 0.03853, -0.7488, 0.6617, 0.03853, -0.7488, 0.6617, 0.03853, -0.7488, 0.6617, 0.4089, -0.6284, 0.6617, 0.4089, -0.6284, 0.6617, 0.4089, -0.6284, 0.6617, 0.4911, -0.3568, 0.7947, 0.4911, -0.3568, 0.7947, 0.4911, -0.3568, 0.7947, 0.724, -0.1947, 0.6617, 0.724, -0.1947, 0.6617, 0.724, -0.1947, 0.6617, 0.724, 0.1947, 0.6617, 0.724, 0.1947, 0.6617, 0.724, 0.1947, 0.6617, 0.4911, 0.3568, 0.7947, 0.4911, 0.3568, 0.7947, 0.4911, 0.3568, 0.7947, 0.4089, 0.6284, 0.6617, 0.4089, 0.6284, 0.6617, 0.4089, 0.6284, 0.6617, -0.7002, -0.268, 0.6617, -0.7002, -0.268, 0.6617, -0.7002, -0.268, 0.6617, -0.6071, 0.0, 0.7947, -0.6071, 0.0, 0.7947, -0.6071, 0.0, 0.7947, -0.3313, 0.0, 0.9435, -0.3313, 0.0, 0.9435, -0.3313, 0.0, 0.9435, 0.03853, 0.7488, 0.6617, 0.03853, 0.7488, 0.6617, 0.03853, 0.7488, 0.6617, -0.1876, 0.5773, 0.7947, -0.1876, 0.5773, 0.7947, -0.1876, 0.5773, 0.7947, -0.4713, 0.5831, 0.6617, -0.4713, 0.5831, 0.6617, -0.4713, 0.5831, 0.6617, -0.1024, 0.3151, 0.9435, -0.1024, 0.3151, 0.9435, -0.1024, 0.3151, 0.9435, -0.7002, 0.268, 0.6617, -0.7002, 0.268, 0.6617, -0.7002, 0.268, 0.6617, 0.268, 0.1947, 0.9435, 0.268, 0.1947, 0.9435, 0.268, 0.1947, 0.9435, 0.268, -0.1947, 0.9435, 0.268, -0.1947, 0.9435, 0.268, -0.1947, 0.9435, -0.1024, -0.3151, 0.9435, -0.1024, -0.3151, 0.9435, -0.1024, -0.3151, 0.9435, -0.905, 0.268, 0.3304, -0.905, 0.268, 0.3304, -0.905, 0.268, 0.3304, -0.02475, 0.9435, 0.3304, -0.02475, 0.9435, 0.3304, -0.02475, 0.9435, 0.3304, 0.8897, 0.3151, 0.3304, 0.8897, 0.3151, 0.3304, 0.8897, 0.3151, 0.3304, 0.5746, -0.7488, 0.3304, 0.5746, -0.7488, 0.3304, 0.5746, -0.7488, 0.3304, -0.5346, -0.7779, 0.3304, -0.5346, -0.7779, 0.3304, -0.5346, -0.7779, 0.3304, -0.8026, 0.5831, 0.1256, -0.8026, 0.5831, 0.1256, -0.8026, 0.5831, 0.1256, -0.8026, 0.5831, 0.1256, -0.8026, 0.5831, 0.1256, 0.3066, 0.9435, 0.1256, 0.3066, 0.9435, 0.1256, 0.3066, 0.9435, 0.1256, 0.9921, 0.0, 0.1256, 0.9921, 0.0, 0.1256, 0.9921, 0.0, 0.1256, 0.3066, -0.9435, 0.1256, 0.3066, -0.9435, 0.1256, 0.3066, -0.9435, 0.1256, -0.8026, -0.5831, 0.1256, -0.8026, -0.5831, 0.1256, -0.8026, -0.5831, 0.1256, -0.4089, 0.6284, -0.6617, -0.4089, 0.6284, -0.6617, -0.4089, 0.6284, -0.6617, -0.4089, 0.6284, -0.6617, -0.03855, -0.7488, -0.6617, -0.03855, -0.7488, -0.6617, -0.03855, -0.7488, -0.6617, -0.724, -0.1947, -0.6617, -0.724, -0.1947, -0.6617, -0.724, -0.1947, -0.6617, -0.724, -0.1947, -0.6617, -0.4089, -0.6284, -0.6617, -0.4089, -0.6284, -0.6617, -0.4089, -0.6284, -0.6617, -0.4089, -0.6284, -0.6617, -0.724, 0.1947, -0.6617, -0.724, 0.1947, -0.6617, -0.724, 0.1947, -0.6617, -0.724, 0.1947, -0.6617, -0.8897, -0.3151, -0.3304, -0.8897, -0.3151, -0.3304, -0.8897, -0.3151, -0.3304, -0.7947, -0.5773, -0.1876, -0.7947, -0.5773, -0.1876, -0.7947, -0.5773, -0.1876, -0.5746, -0.7488, -0.3304, -0.5746, -0.7488, -0.3304, -0.5746, -0.7488, -0.3304, 0.02475, -0.9435, -0.3304, 0.02475, -0.9435, -0.3304, 0.02475, -0.9435, -0.3304, 0.02475, -0.9435, -0.3304, 0.3035, -0.9342, -0.1876, 0.3035, -0.9342, -0.1876, 0.3035, -0.9342, -0.1876, 0.3035, -0.9342, -0.1876, 0.5346, -0.7779, -0.3304, 0.5346, -0.7779, -0.3304, 0.5346, -0.7779, -0.3304, 0.5346, -0.7779, -0.3304, 0.905, -0.268, -0.3304, 0.905, -0.268, -0.3304, 0.905, -0.268, -0.3304, 0.9822, 0.0, -0.1876, 0.9822, 0.0, -0.1876, 0.9822, 0.0, -0.1876, 0.9822, 0.0, -0.1876, 0.905, 0.268, -0.3304, 0.905, 0.268, -0.3304, 0.905, 0.268, -0.3304, 0.5346, 0.7779, -0.3304, 0.5346, 0.7779, -0.3304, 0.5346, 0.7779, -0.3304, 0.3035, 0.9342, -0.1876, 0.3035, 0.9342, -0.1876, 0.3035, 0.9342, -0.1876, 0.3035, 0.9342, -0.1876, 0.02475, 0.9435, -0.3304, 0.02475, 0.9435, -0.3304, 0.02475, 0.9435, -0.3304, 0.02475, 0.9435, -0.3304, -0.8897, 0.3151, -0.3304, -0.8897, 0.3151, -0.3304, -0.8897, 0.3151, -0.3304, -0.3066, -0.9435, -0.1256, -0.3066, -0.9435, -0.1256, -0.3066, -0.9435, -0.1256, -0.3035, -0.9342, 0.1876, -0.3035, -0.9342, 0.1876, -0.3035, -0.9342, 0.1876, -0.02475, -0.9435, 0.3304, -0.02475, -0.9435, 0.3304, -0.02475, -0.9435, 0.3304, 0.8026, -0.5831, -0.1256, 0.8026, -0.5831, -0.1256, 0.8026, -0.5831, -0.1256, 0.8026, -0.5831, -0.1256, 0.7947, -0.5773, 0.1876, 0.7947, -0.5773, 0.1876, 0.7947, -0.5773, 0.1876, 0.8897, -0.3151, 0.3304, 0.8897, -0.3151, 0.3304, 0.8897, -0.3151, 0.3304, 0.8026, 0.5831, -0.1256, 0.8026, 0.5831, -0.1256, 0.8026, 0.5831, -0.1256, 0.8026, 0.5831, -0.1256, 0.7947, 0.5773, 0.1876, 0.7947, 0.5773, 0.1876, 0.7947, 0.5773, 0.1876, 0.5746, 0.7488, 0.3304, 0.5746, 0.7488, 0.3304, 0.5746, 0.7488, 0.3304, -0.3066, 0.9435, -0.1256, -0.3066, 0.9435, -0.1256, -0.3066, 0.9435, -0.1256, -0.3066, 0.9435, -0.1256, -0.3035, 0.9342, 0.1876, -0.3035, 0.9342, 0.1876, -0.3035, 0.9342, 0.1876, -0.3035, 0.9342, 0.1876, -0.5346, 0.7779, 0.3304, -0.5346, 0.7779, 0.3304, -0.5346, 0.7779, 0.3304, -0.5346, 0.7779, 0.3304, -0.5346, 0.7779, 0.3304, -0.9921, 0.0, -0.1256, -0.9921, 0.0, -0.1256, -0.9921, 0.0, -0.1256, -0.9822, 0.0, 0.1876, -0.9822, 0.0, 0.1876, -0.9822, 0.0, 0.1876, -0.905, -0.268, 0.3304, -0.905, -0.268, 0.3304, -0.905, -0.268, 0.3304, -0.4713, -0.5831, 0.6617, -0.4713, -0.5831, 0.6617, -0.4713, -0.5831, 0.6617, -0.1876, -0.5773, 0.7947, -0.1876, -0.5773, 0.7947, -0.1876, -0.5773, 0.7947, 0.03853, -0.7488, 0.6617, 0.03853, -0.7488, 0.6617, 0.03853, -0.7488, 0.6617, 0.4089, -0.6284, 0.6617, 0.4089, -0.6284, 0.6617, 0.4089, -0.6284, 0.6617, 0.4911, -0.3568, 0.7947, 0.4911, -0.3568, 0.7947, 0.4911, -0.3568, 0.7947, 0.724, -0.1947, 0.6617, 0.724, -0.1947, 0.6617, 0.724, -0.1947, 0.6617, 0.724, 0.1947, 0.6617, 0.724, 0.1947, 0.6617, 0.724, 0.1947, 0.6617, 0.4911, 0.3568, 0.7947, 0.4911, 0.3568, 0.7947, 0.4911, 0.3568, 0.7947, 0.4089, 0.6284, 0.6617, 0.4089, 0.6284, 0.6617, 0.4089, 0.6284, 0.6617, -0.7002, -0.268, 0.6617, -0.7002, -0.268, 0.6617, -0.7002, -0.268, 0.6617, -0.6071, 0.0, 0.7947, -0.6071, 0.0, 0.7947, -0.6071, 0.0, 0.7947, -0.3313, 0.0, 0.9435, -0.3313, 0.0, 0.9435, -0.3313, 0.0, 0.9435, 0.03853, 0.7488, 0.6617, 0.03853, 0.7488, 0.6617, 0.03853, 0.7488, 0.6617, -0.1876, 0.5773, 0.7947, -0.1876, 0.5773, 0.7947, -0.1876, 0.5773, 0.7947, -0.4713, 0.5831, 0.6617, -0.4713, 0.5831, 0.6617, -0.4713, 0.5831, 0.6617, 0.1024, -0.3151, -0.9435, 0.1024, -0.3151, -0.9435, 0.1024, -0.3151, -0.9435, 0.7002, -0.268, -0.6617, 0.7002, -0.268, -0.6617, 0.7002, -0.268, -0.6617, -0.268, -0.1947, -0.9435, -0.268, -0.1947, -0.9435, -0.268, -0.1947, -0.9435, -0.268, 0.1947, -0.9435, -0.268, 0.1947, -0.9435, -0.268, 0.1947, -0.9435, 0.1024, 0.3151, -0.9435, 0.1024, 0.3151, -0.9435, 0.1024, 0.3151, -0.9435, 0.905, -0.268, -0.3304, 0.905, -0.268, -0.3304, 0.905, -0.268, -0.3304, 0.02475, -0.9435, -0.3304, 0.02475, -0.9435, -0.3304, 0.02475, -0.9435, -0.3304, -0.8897, -0.3151, -0.3304, -0.8897, -0.3151, -0.3304, -0.8897, -0.3151, -0.3304, -0.5746, 0.7488, -0.3304, -0.5746, 0.7488, -0.3304, -0.5746, 0.7488, -0.3304, 0.5346, 0.7779, -0.3304, 0.5346, 0.7779, -0.3304, 0.5346, 0.7779, -0.3304, 0.8026, -0.5831, -0.1256, 0.8026, -0.5831, -0.1256, 0.8026, -0.5831, -0.1256, -0.3066, -0.9435, -0.1256, -0.3066, -0.9435, -0.1256, -0.3066, -0.9435, -0.1256, -0.9921, 0.0, -0.1256, -0.9921, 0.0, -0.1256, -0.9921, 0.0, -0.1256, -0.3066, 0.9435, -0.1256, -0.3066, 0.9435, -0.1256, -0.3066, 0.9435, -0.1256, 0.8026, 0.5831, -0.1256, 0.8026, 0.5831, -0.1256, 0.8026, 0.5831, -0.1256, 0.4089, -0.6284, 0.6617, 0.4089, -0.6284, 0.6617, 0.4089, -0.6284, 0.6617, -0.4713, -0.5831, 0.6617, -0.4713, -0.5831, 0.6617, -0.4713, -0.5831, 0.6617, -0.7002, 0.268, 0.6617, -0.7002, 0.268, 0.6617, -0.7002, 0.268, 0.6617, 0.03853, 0.7488, 0.6617, 0.03853, 0.7488, 0.6617, 0.03853, 0.7488, 0.6617, 0.724, 0.1947, 0.6617, 0.724, 0.1947, 0.6617, 0.724, 0.1947, 0.6617, 0.268, 0.1947, 0.9435, 0.268, 0.1947, 0.9435, 0.268, 0.1947, 0.9435, 0.268, 0.1947, 0.9435, 0.268, 0.1947, 0.9435, 0.268, 0.1947, 0.9435, 0.268, 0.1947, 0.9435, 0.268, 0.1947, 0.9435, 0.268, 0.1947, 0.9435, 0.268, 0.1947, 0.9435, 0.268, 0.1947, 0.9435, 0.268, 0.1947, 0.9435, 0.268, 0.1947, 0.9435, 0.268, 0.1947, 0.9435, 0.268, 0.1947, 0.9435, 0.268, 0.1947, 0.9435, 0.268, 0.1947, 0.9435, 0.268, 0.1947, 0.9435, 0.268, 0.1947, 0.9435, 0.268, 0.1947, 0.9435, 0.4911, 0.3568, 0.7947, 0.4911, 0.3568, 0.7947, 0.4911, 0.3568, 0.7947, 0.4089, 0.6284, 0.6617, 0.4089, 0.6284, 0.6617, 0.4089, 0.6284, 0.6617, -0.1024, 0.3151, 0.9435, -0.1024, 0.3151, 0.9435, -0.1024, 0.3151, 0.9435, -0.1024, 0.3151, 0.9435, -0.1024, 0.3151, 0.9435, -0.1024, 0.3151, 0.9435, -0.1024, 0.3151, 0.9435, -0.1024, 0.3151, 0.9435, -0.1024, 0.3151, 0.9435, -0.1024, 0.3151, 0.9435, -0.1024, 0.3151, 0.9435, -0.1024, 0.3151, 0.9435, -0.1024, 0.3151, 0.9435, -0.1876, 0.5773, 0.7947, -0.1876, 0.5773, 0.7947, -0.1876, 0.5773, 0.7947, -0.4713, 0.5831, 0.6617, -0.4713, 0.5831, 0.6617, -0.4713, 0.5831, 0.6617, -0.3313, -4.857e-08, 0.9435, -0.3313, -4.857e-08, 0.9435, -0.3313, -4.857e-08, 0.9435, -0.3313, -4.857e-08, 0.9435, -0.3313, -4.857e-08, 0.9435, -0.3313, -4.857e-08, 0.9435, -0.3313, -4.857e-08, 0.9435, -0.3313, -4.857e-08, 0.9435, -0.3313, -4.857e-08, 0.9435, -0.3313, -4.857e-08, 0.9435, -0.3313, -4.857e-08, 0.9435, -0.3313, -4.857e-08, 0.9435, -0.3313, -4.857e-08, 0.9435, -0.3313, -4.857e-08, 0.9435, -0.3313, -4.857e-08, 0.9435, -0.3313, -4.857e-08, 0.9435, -0.6071, 0.0, 0.7947, -0.6071, 0.0, 0.7947, -0.6071, 0.0, 0.7947, -0.7002, -0.268, 0.6617, -0.7002, -0.268, 0.6617, -0.7002, -0.268, 0.6617, -0.1024, -0.3151, 0.9435, -0.1024, -0.3151, 0.9435, -0.1024, -0.3151, 0.9435, -0.1024, -0.3151, 0.9435, -0.1024, -0.3151, 0.9435, -0.1024, -0.3151, 0.9435, -0.1024, -0.3151, 0.9435, -0.1024, -0.3151, 0.9435, -0.1024, -0.3151, 0.9435, -0.1024, -0.3151, 0.9435, -0.1024, -0.3151, 0.9435, -0.1024, -0.3151, 0.9435, -0.1024, -0.3151, 0.9435, -0.1024, -0.3151, 0.9435, -0.1024, -0.3151, 0.9435, -0.1024, -0.3151, 0.9435, -0.1876, -0.5773, 0.7947, -0.1876, -0.5773, 0.7947, -0.1876, -0.5773, 0.7947, 0.03853, -0.7488, 0.6617, 0.03853, -0.7488, 0.6617, 0.03853, -0.7488, 0.6617, 0.268, -0.1947, 0.9435, 0.268, -0.1947, 0.9435, 0.268, -0.1947, 0.9435, 0.268, -0.1947, 0.9435, 0.268, -0.1947, 0.9435, 0.268, -0.1947, 0.9435, 0.268, -0.1947, 0.9435, 0.268, -0.1947, 0.9435, 0.268, -0.1947, 0.9435, 0.268, -0.1947, 0.9435, 0.268, -0.1947, 0.9435, 0.268, -0.1947, 0.9435, 0.268, -0.1947, 0.9435, 0.268, -0.1947, 0.9435, 0.268, -0.1947, 0.9435, 0.268, -0.1947, 0.9435, 0.268, -0.1947, 0.9435, 0.268, -0.1947, 0.9435, 0.268, -0.1947, 0.9435, 0.4911, -0.3568, 0.7947, 0.4911, -0.3568, 0.7947, 0.4911, -0.3568, 0.7947, 0.724, -0.1947, 0.6617, 0.724, -0.1947, 0.6617, 0.724, -0.1947, 0.6617, 0.8897, 0.3151, 0.3304, 0.8897, 0.3151, 0.3304, 0.8897, 0.3151, 0.3304, 0.7947, 0.5773, 0.1876, 0.7947, 0.5773, 0.1876, 0.7947, 0.5773, 0.1876, 0.5746, 0.7488, 0.3304, 0.5746, 0.7488, 0.3304, 0.5746, 0.7488, 0.3304, -0.02475, 0.9435, 0.3304, -0.02475, 0.9435, 0.3304, -0.02475, 0.9435, 0.3304, -0.3035, 0.9342, 0.1876, -0.3035, 0.9342, 0.1876, -0.3035, 0.9342, 0.1876, -0.5346, 0.7779, 0.3304, -0.5346, 0.7779, 0.3304, -0.5346, 0.7779, 0.3304, -0.905, 0.268, 0.3304, -0.905, 0.268, 0.3304, -0.905, 0.268, 0.3304, -0.9822, 0.0, 0.1876, -0.9822, 0.0, 0.1876, -0.9822, 0.0, 0.1876, -0.905, -0.268, 0.3304, -0.905, -0.268, 0.3304, -0.905, -0.268, 0.3304, -0.5346, -0.7779, 0.3304, -0.5346, -0.7779, 0.3304, -0.5346, -0.7779, 0.3304, -0.3035, -0.9342, 0.1876, -0.3035, -0.9342, 0.1876, -0.3035, -0.9342, 0.1876, -0.02475, -0.9435, 0.3304, -0.02475, -0.9435, 0.3304, -0.02475, -0.9435, 0.3304, 0.5746, -0.7488, 0.3304, 0.5746, -0.7488, 0.3304, 0.5746, -0.7488, 0.3304, 0.7947, -0.5773, 0.1876, 0.7947, -0.5773, 0.1876, 0.7947, -0.5773, 0.1876, 0.8897, -0.3151, 0.3304, 0.8897, -0.3151, 0.3304, 0.8897, -0.3151, 0.3304, 0.3066, 0.9435, 0.1256, 0.3066, 0.9435, 0.1256, 0.3066, 0.9435, 0.1256, 0.3035, 0.9342, -0.1876, 0.3035, 0.9342, -0.1876, 0.3035, 0.9342, -0.1876, 0.02475, 0.9435, -0.3304, 0.02475, 0.9435, -0.3304, 0.02475, 0.9435, -0.3304, -0.8026, 0.5831, 0.1256, -0.8026, 0.5831, 0.1256, -0.8026, 0.5831, 0.1256, -0.7947, 0.5773, -0.1876, -0.7947, 0.5773, -0.1876, -0.7947, 0.5773, -0.1876, -0.8897, 0.3151, -0.3304, -0.8897, 0.3151, -0.3304, -0.8897, 0.3151, -0.3304, -0.8026, -0.5831, 0.1256, -0.8026, -0.5831, 0.1256, -0.8026, -0.5831, 0.1256, -0.7947, -0.5773, -0.1876, -0.7947, -0.5773, -0.1876, -0.7947, -0.5773, -0.1876, -0.5746, -0.7488, -0.3304, -0.5746, -0.7488, -0.3304, -0.5746, -0.7488, -0.3304, 0.3066, -0.9435, 0.1256, 0.3066, -0.9435, 0.1256, 0.3066, -0.9435, 0.1256, 0.3035, -0.9342, -0.1876, 0.3035, -0.9342, -0.1876, 0.3035, -0.9342, -0.1876, 0.5346, -0.7779, -0.3304, 0.5346, -0.7779, -0.3304, 0.5346, -0.7779, -0.3304, 0.9921, 0.0, 0.1256, 0.9921, 0.0, 0.1256, 0.9921, 0.0, 0.1256, 0.9822, 0.0, -0.1876, 0.9822, 0.0, -0.1876, 0.9822, 0.0, -0.1876, 0.905, 0.268, -0.3304, 0.905, 0.268, -0.3304, 0.905, 0.268, -0.3304, 0.4713, 0.5831, -0.6617, 0.4713, 0.5831, -0.6617, 0.4713, 0.5831, -0.6617, 0.1876, 0.5773, -0.7947, 0.1876, 0.5773, -0.7947, 0.1876, 0.5773, -0.7947, -0.03853, 0.7488, -0.6617, -0.03853, 0.7488, -0.6617, -0.03853, 0.7488, -0.6617, -0.4089, 0.6284, -0.6617, -0.4089, 0.6284, -0.6617, -0.4089, 0.6284, -0.6617, -0.4911, 0.3568, -0.7947, -0.4911, 0.3568, -0.7947, -0.4911, 0.3568, -0.7947, -0.724, 0.1947, -0.6617, -0.724, 0.1947, -0.6617, -0.724, 0.1947, -0.6617, -0.724, -0.1947, -0.6617, -0.724, -0.1947, -0.6617, -0.724, -0.1947, -0.6617, -0.4911, -0.3568, -0.7947, -0.4911, -0.3568, -0.7947, -0.4911, -0.3568, -0.7947, -0.4089, -0.6284, -0.6617, -0.4089, -0.6284, -0.6617, -0.4089, -0.6284, -0.6617, 0.7002, 0.268, -0.6617, 0.7002, 0.268, -0.6617, 0.7002, 0.268, -0.6617, 0.6071, 0.0, -0.7947, 0.6071, 0.0, -0.7947, 0.6071, 0.0, -0.7947, 0.3313, 0.0, -0.9435, 0.3313, 0.0, -0.9435, 0.3313, 0.0, -0.9435, -0.03853, -0.7488, -0.6617, -0.03853, -0.7488, -0.6617, -0.03853, -0.7488, -0.6617, 0.1876, -0.5773, -0.7947, 0.1876, -0.5773, -0.7947, 0.1876, -0.5773, -0.7947, 0.4713, -0.5831, -0.6617, 0.4713, -0.5831, -0.6617, 0.4713, -0.5831, -0.6617, -0.4911, 0.3568, -0.7947, -0.4911, 0.3568, -0.7947, -0.4911, 0.3568, -0.7947, -0.4911, 0.3568, -0.7947, -0.4911, -0.3568, -0.7947, -0.4911, -0.3568, -0.7947, -0.4911, -0.3568, -0.7947, -0.03853, 0.7488, -0.6617, -0.03853, 0.7488, -0.6617, -0.03853, 0.7488, -0.6617, -0.7241, 0.1947, -0.6617, -0.7241, 0.1947, -0.6617, -0.7241, 0.1947, -0.6617, 0.1876, -0.5773, -0.7947, 0.1876, -0.5773, -0.7947, 0.1876, -0.5773, -0.7947, 0.1876, -0.5773, -0.7947, 0.7947, -0.5773, 0.1876, 0.7947, -0.5773, 0.1876, 0.7947, -0.5773, 0.1876, 0.7947, -0.5773, 0.1876, 0.7947, -0.5773, 0.1876, 0.8026, -0.5831, -0.1256, 0.8026, -0.5831, -0.1256, 0.8026, -0.5831, -0.1256, 0.8026, -0.5831, -0.1256, 0.8026, -0.5831, -0.1256, -0.4911, -0.3568, -0.7947, -0.4911, -0.3568, -0.7947, -0.4911, -0.3568, -0.7947, -0.5746, 0.7488, -0.3304, -0.5746, 0.7488, -0.3304, -0.5746, 0.7488, -0.3304, -0.5746, 0.7488, -0.3304, -0.5746, 0.7488, -0.3304, 0.5346, -0.7779, -0.3304, 0.5346, -0.7779, -0.3304, 0.5346, -0.7779, -0.3304, 0.5346, -0.7779, -0.3304, 0.5346, -0.7779, -0.3304, -0.7947, 0.5773, -0.1876, -0.7947, 0.5773, -0.1876, -0.7947, 0.5773, -0.1876, -0.7947, 0.5773, -0.1876, -0.7947, 0.5773, -0.1876, -0.5746, -0.7488, -0.3304, -0.5746, -0.7488, -0.3304, -0.5746, -0.7488, -0.3304, -0.5746, -0.7488, -0.3304, -0.5746, -0.7488, -0.3304, 0.3035, 0.9342, -0.1876, 0.3035, 0.9342, -0.1876, 0.3035, 0.9342, -0.1876, 0.3035, 0.9342, -0.1876, 0.3035, 0.9342, -0.1876, 0.4713, -0.5831, -0.6617, 0.4713, -0.5831, -0.6617, 0.4713, -0.5831, -0.6617, 0.1876, 0.5773, -0.7947, 0.1876, 0.5773, -0.7947, 0.1876, 0.5773, -0.7947, 0.1876, 0.5773, -0.7947, -0.3035, -0.9342, 0.1876, -0.3035, -0.9342, 0.1876, -0.3035, -0.9342, 0.1876, -0.3035, -0.9342, 0.1876, -0.3035, -0.9342, 0.1876, 0.5346, 0.7779, -0.3304, 0.5346, 0.7779, -0.3304, 0.5346, 0.7779, -0.3304, 0.5346, 0.7779, -0.3304, 0.5346, 0.7779, -0.3304, 0.6071, -9.972e-07, -0.7947, 0.6071, -9.972e-07, -0.7947, 0.6071, -9.972e-07, -0.7947, -0.3066, -0.9435, -0.1256, -0.3066, -0.9435, -0.1256, -0.3066, -0.9435, -0.1256, -0.3066, -0.9435, -0.1256, -0.3066, -0.9435, -0.1256])] * 3)])

# ---- objects
ob_icosphere = bpy.data.objects.new('Icosphere', me_icosphere)
ob_lamp = bpy.data.objects.new('Lamp', light_lamp)
ob_camera = bpy.data.objects.new('Camera', cam_camera)

# ---- transforms, parenting, visibility, modifiers, constraints
ob_icosphere.location = (0.0, 0.0, 0.0)
ob_icosphere.rotation_euler = (-1.629e-07, 0.0, 0.0)
ob_icosphere.color = (0.8, 0.8, 0.8, 1.0)
ob_icosphere.lineart.crease_threshold = 0.0
ob_lamp.location = (4.076, 1.005, 5.904)
ob_lamp.rotation_euler = (0.6503, 0.05522, 1.866)
ob_lamp.lock_rotations_4d = False
ob_lamp.empty_display_type = 'ARROWS'
ob_lamp.color = (0.0, 0.0, 0.0, 0.0)
ob_lamp.lineart.crease_threshold = 0.0
ob_camera.location = (7.481, -6.508, 5.344)
ob_camera.rotation_euler = (1.109, 0.0, 0.8149)
ob_camera.lock_rotations_4d = False
ob_camera.empty_display_type = 'ARROWS'
ob_camera.color = (0.0, 0.0, 0.0, 0.0)
ob_camera.display_type = 'WIRE'
ob_camera.lineart.crease_threshold = 0.0

# ---- collection membership
col_collection_1.objects.link(ob_icosphere)
col_collection_11.objects.link(ob_lamp)
col_collection_11.objects.link(ob_camera)

# ---- scene / render settings (as saved in the file)
scene.camera = ob_camera
scene.frame_start = 1; scene.frame_end = 250; scene.frame_set(1)
scene.render.engine = 'CYCLES'
scene.render.resolution_percentage = 50
scene.render.dither_intensity = 0.0
scene.cycles.use_denoising = False
scene.cycles.samples = 128
scene.cycles.sampling_pattern = 'TABULATED_SOBOL'
scene.cycles.use_adaptive_sampling = False
scene.cycles.use_light_tree = False
scene.cycles.blur_glossy = 0.0
scene.cycles.sample_clamp_indirect = 0.0
scene.view_settings.view_transform = 'Standard'
bpy.context.view_layer.update()

